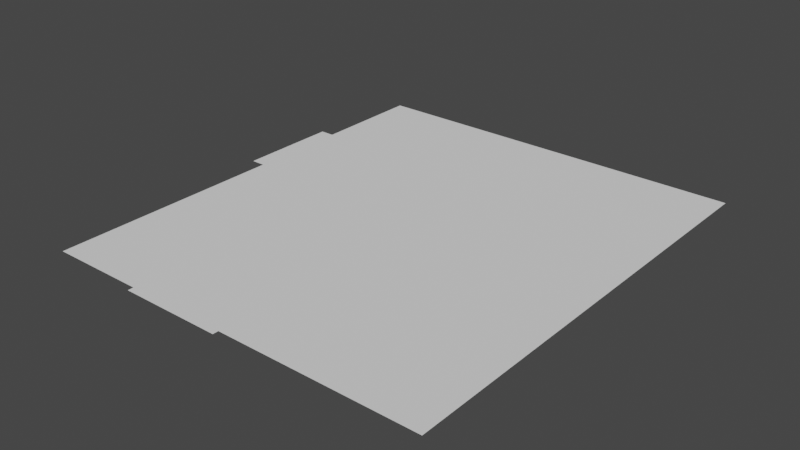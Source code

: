 # Source: Kitchen_Ground_1.blend  (saved by Blender 2.82.7; exported with 4.5.12 LTS)
import bpy
from mathutils import Matrix  # noqa: F401  (used for matrix-valued properties, if any)

bpy.ops.wm.read_factory_settings(use_empty=True)
scene = bpy.context.scene
scene.name = 'Scene'

# ---- world
world_world = bpy.data.worlds.new('World'); scene.world = world_world
world_world.use_nodes = True; world_world.node_tree.nodes.clear()
_N = world_world.node_tree.nodes; _L = world_world.node_tree.links
n0 = _N.new('ShaderNodeOutputWorld'); n0.name = 'World Output'; n0.location = (300, 300)
n1 = _N.new('ShaderNodeBackground'); n1.name = 'Background'; n1.location = (10, 300)
n1.inputs[0].default_value = (0.05088, 0.05088, 0.05088, 1.0)
_L.new(n1.outputs[0], n0.inputs[0])
n0.is_active_output = True
world_world.color = (0.05088, 0.05088, 0.05088)
world_world.use_sun_shadow = False
world_world.sun_shadow_jitter_overblur = 0.0

# ---- meshes
me_plane_013 = bpy.data.meshes.new('Plane.013')
me_plane_013.from_pydata([(0.0, -2.0, 0.0), (-0.9, -2.05, 0.0), (0.0, -2.05, 0.0), (1.75, 0.1, 0.0), (-1.75, 2.0, 0.0), (1.75, 2.0, 0.0), (-1.75, 1.0, 0.0), (1.75, 1.0, 0.0), (-1.75, -2.0, 0.0), (1.75, -2.0, 0.0), (-0.9, 0.1, 0.0), (-0.9, 2.0, 0.0), (-0.9, 1.0, 0.0), (-0.9, -2.0, 0.0), (0.0, 0.1, 0.0), (0.0, 2.0, 0.0), (0.0, 1.0, 0.0), (-1.75, -1.1, 0.0), (1.75, -1.1, 0.0), (-0.9, -1.1, 0.0), (0.0, -1.1, 0.0), (-1.75, 0.1, 0.0), (-1.875, 1.0, 0.0), (-1.875, 0.1, 0.0), (-0.45, -2.05, 0.0), (0.875, 0.1, 0.0), (1.75, 1.5, 0.0), (-1.325, 2.0, 0.0), (-1.75, 1.5, 0.0), (1.75, 0.55, 0.0), (-1.325, 1.0, 0.0), (1.75, -0.5, 0.0), (-1.75, -1.55, 0.0), (-0.45, 2.0, 0.0), (-0.45, 1.0, 0.0), (-1.325, -2.0, 0.0), (-0.9, -1.55, 0.0), (-0.9, 0.55, 0.0), (-0.9, 1.5, 0.0), (-0.45, 0.1, 0.0), (0.875, 2.0, 0.0), (0.875, 1.0, 0.0), (0.0, 0.55, 0.0), (0.0, 1.5, 0.0), (0.0, -0.5, 0.0), (-0.9, -0.5, 0.0), (1.75, -1.55, 0.0), (0.875, -1.1, 0.0), (-0.45, -1.1, 0.0), (-1.325, -1.1, 0.0), (-1.875, 0.55, 0.0), (-0.45, -2.0, 0.0), (-1.75, 0.55, 0.0), (0.875, -2.0, 0.0), (-1.325, 0.1, 0.0), (0.0, -1.55, 0.0), (-1.75, -0.5, 0.0), (-1.325, -0.5, 0.0), (-0.45, -0.5, 0.0), (0.875, -0.5, 0.0), (-0.45, 1.5, 0.0), (-0.45, 0.55, 0.0), (0.875, -1.55, 0.0), (-1.325, 1.5, 0.0), (-1.325, 0.55, 0.0), (-0.45, -1.55, 0.0), (-1.325, -1.55, 0.0), (0.875, 0.55, 0.0), (0.875, 1.5, 0.0), (0.4375, 2.0, 0.0), (0.4375, 1.0, 0.0), (0.4375, 0.1, 0.0), (0.4375, -1.1, 0.0), (0.4375, -2.0, 0.0), (0.4375, -0.5, 0.0), (0.4375, -1.55, 0.0), (0.4375, 0.55, 0.0), (0.4375, 1.5, 0.0), (1.312, 0.1, 0.0), (1.312, -1.1, 0.0), (1.312, -2.0, 0.0), (1.312, 2.0, 0.0), (1.312, 1.0, 0.0), (1.312, -0.5, 0.0), (1.312, -1.55, 0.0), (1.312, 0.55, 0.0), (1.312, 1.5, 0.0), (-0.3, -2.05, 0.0), (-0.15, -2.05, 0.0), (1.458, 0.1, 0.0), (1.604, 0.1, 0.0), (1.75, 1.667, 0.0), (1.75, 1.833, 0.0), (-1.467, 2.0, 0.0), (-1.608, 2.0, 0.0), (-1.75, 1.333, 0.0), (-1.75, 1.167, 0.0), (1.75, 0.7, 0.0), (1.75, 0.85, 0.0), (-1.467, 1.0, 0.0), (-1.608, 1.0, 0.0), (1.75, -0.3, 0.0), (1.75, -0.09999, 0.0), (-1.75, -1.7, 0.0), (-1.75, -1.85, 0.0), (-0.6, 2.0, 0.0), (-0.75, 2.0, 0.0), (-0.6, 1.0, 0.0), (-0.75, 1.0, 0.0), (-1.183, -2.0, 0.0), (-1.042, -2.0, 0.0), (-0.9, -1.7, 0.0), (-0.9, -1.85, 0.0), (-0.9, 0.7, 0.0), (-0.9, 0.85, 0.0), (-0.9, 1.667, 0.0), (-0.9, 1.833, 0.0), (-0.3, 0.1, 0.0), (-0.15, 0.1, 0.0), (0.2917, 2.0, 0.0), (0.1458, 2.0, 0.0), (0.2917, 1.0, 0.0), (0.1458, 1.0, 0.0), (0.0, 0.7, 0.0), (0.0, 0.85, 0.0), (0.0, 1.667, 0.0), (0.0, 1.833, 0.0), (0.0, -0.7, 0.0), (0.0, -0.9, 0.0), (-0.9, -0.7, 0.0), (-0.9, -0.9, 0.0), (1.75, -1.4, 0.0), (1.75, -1.25, 0.0), (1.458, -1.1, 0.0), (1.604, -1.1, 0.0), (-0.3, -1.1, 0.0), (-0.15, -1.1, 0.0), (-1.183, -1.1, 0.0), (-1.042, -1.1, 0.0), (-1.875, 0.4, 0.0), (-1.875, 0.25, 0.0), (-0.3, -2.0, 0.0), (-0.15, -2.0, 0.0), (-1.75, 0.4, 0.0), (-1.75, 0.25, 0.0), (1.458, -2.0, 0.0), (1.604, -2.0, 0.0), (-1.183, 0.1, 0.0), (-1.042, 0.1, 0.0), (0.0, -1.7, 0.0), (0.0, -1.85, 0.0), (-1.75, -0.7, 0.0), (-1.75, -0.9, 0.0), (-0.75, -2.05, 0.0), (-0.6, -2.05, 0.0), (0.5833, 0.1, 0.0), (0.7292, 0.1, 0.0), (1.75, 1.167, 0.0), (1.75, 1.333, 0.0), (-1.042, 2.0, 0.0), (-1.183, 2.0, 0.0), (-1.75, 1.833, 0.0), (-1.75, 1.667, 0.0), (1.75, 0.25, 0.0), (1.75, 0.4, 0.0), (-1.042, 1.0, 0.0), (-1.183, 1.0, 0.0), (1.75, -0.9, 0.0), (1.75, -0.7, 0.0), (-1.75, -1.25, 0.0), (-1.75, -1.4, 0.0), (-0.15, 2.0, 0.0), (-0.3, 2.0, 0.0), (-0.15, 1.0, 0.0), (-0.3, 1.0, 0.0), (-1.608, -2.0, 0.0), (-1.467, -2.0, 0.0), (-0.9, -1.25, 0.0), (-0.9, -1.4, 0.0), (-0.9, 0.25, 0.0), (-0.9, 0.4, 0.0), (-0.9, 1.167, 0.0), (-0.9, 1.333, 0.0), (-0.75, 0.1, 0.0), (-0.6, 0.1, 0.0), (1.167, 2.0, 0.0), (1.021, 2.0, 0.0), (1.167, 1.0, 0.0), (1.021, 1.0, 0.0), (0.0, 0.25, 0.0), (0.0, 0.4, 0.0), (0.0, 1.167, 0.0), (0.0, 1.333, 0.0), (0.0, -0.09999, 0.0), (0.0, -0.3, 0.0), (-0.9, -0.09999, 0.0), (-0.9, -0.3, 0.0), (1.75, -1.85, 0.0), (1.75, -1.7, 0.0), (0.5833, -1.1, 0.0), (0.7292, -1.1, 0.0), (-0.75, -1.1, 0.0), (-0.6, -1.1, 0.0), (-1.608, -1.1, 0.0), (-1.467, -1.1, 0.0), (-1.875, 0.85, 0.0), (-1.875, 0.7, 0.0), (-0.75, -2.0, 0.0), (-0.6, -2.0, 0.0), (-1.75, 0.85, 0.0), (-1.75, 0.7, 0.0), (0.5833, -2.0, 0.0), (0.7292, -2.0, 0.0), (-1.608, 0.1, 0.0), (-1.467, 0.1, 0.0), (0.0, -1.25, 0.0), (0.0, -1.4, 0.0), (-1.75, -0.09999, 0.0), (-1.75, -0.3, 0.0), (-1.325, -0.7, 0.0), (-1.325, -0.9, 0.0), (-1.325, -0.09999, 0.0), (-1.325, -0.3, 0.0), (-1.183, -0.5, 0.0), (-1.042, -0.5, 0.0), (-1.608, -0.5, 0.0), (-1.467, -0.5, 0.0), (-0.45, -0.7, 0.0), (-0.45, -0.9, 0.0), (-0.45, -0.09999, 0.0), (-0.45, -0.3, 0.0), (-0.3, -0.5, 0.0), (-0.15, -0.5, 0.0), (-0.75, -0.5, 0.0), (-0.6, -0.5, 0.0), (0.875, -0.7, 0.0), (0.875, -0.9, 0.0), (0.875, -0.09999, 0.0), (0.875, -0.3, 0.0), (1.458, -0.5, 0.0), (1.604, -0.5, 0.0), (0.5833, -0.5, 0.0), (0.7292, -0.5, 0.0), (-0.45, 1.667, 0.0), (-0.45, 1.833, 0.0), (-0.45, 1.167, 0.0), (-0.45, 1.333, 0.0), (-0.6, 1.5, 0.0), (-0.75, 1.5, 0.0), (-0.15, 1.5, 0.0), (-0.3, 1.5, 0.0), (-0.45, 0.7, 0.0), (-0.45, 0.85, 0.0), (-0.45, 0.25, 0.0), (-0.45, 0.4, 0.0), (-0.6, 0.55, 0.0), (-0.75, 0.55, 0.0), (-0.15, 0.55, 0.0), (-0.3, 0.55, 0.0), (0.875, -1.7, 0.0), (0.875, -1.85, 0.0), (0.875, -1.25, 0.0), (0.875, -1.4, 0.0), (1.458, -1.55, 0.0), (1.604, -1.55, 0.0), (0.5833, -1.55, 0.0), (0.7292, -1.55, 0.0), (-1.325, 1.667, 0.0), (-1.325, 1.833, 0.0), (-1.325, 1.167, 0.0), (-1.325, 1.333, 0.0), (-1.467, 1.5, 0.0), (-1.608, 1.5, 0.0), (-1.042, 1.5, 0.0), (-1.183, 1.5, 0.0), (-1.325, 0.7, 0.0), (-1.325, 0.85, 0.0), (-1.325, 0.25, 0.0), (-1.325, 0.4, 0.0), (-1.467, 0.55, 0.0), (-1.608, 0.55, 0.0), (-1.042, 0.55, 0.0), (-1.183, 0.55, 0.0), (-0.45, -1.7, 0.0), (-0.45, -1.85, 0.0), (-0.45, -1.25, 0.0), (-0.45, -1.4, 0.0), (-0.3, -1.55, 0.0), (-0.15, -1.55, 0.0), (-0.75, -1.55, 0.0), (-0.6, -1.55, 0.0), (-1.325, -1.7, 0.0), (-1.325, -1.85, 0.0), (-1.325, -1.25, 0.0), (-1.325, -1.4, 0.0), (-1.183, -1.55, 0.0), (-1.042, -1.55, 0.0), (-1.608, -1.55, 0.0), (-1.467, -1.55, 0.0), (0.875, 0.7, 0.0), (0.875, 0.85, 0.0), (0.875, 0.25, 0.0), (0.875, 0.4, 0.0), (0.2917, 0.55, 0.0), (0.1458, 0.55, 0.0), (1.167, 0.55, 0.0), (1.021, 0.55, 0.0), (0.875, 1.667, 0.0), (0.875, 1.833, 0.0), (0.875, 1.167, 0.0), (0.875, 1.333, 0.0), (0.2917, 1.5, 0.0), (0.1458, 1.5, 0.0), (1.167, 1.5, 0.0), (1.021, 1.5, 0.0), (0.7292, 2.0, 0.0), (0.5833, 2.0, 0.0), (0.7292, 1.0, 0.0), (0.5833, 1.0, 0.0), (0.1458, 0.1, 0.0), (0.2917, 0.1, 0.0), (0.1458, -1.1, 0.0), (0.2917, -1.1, 0.0), (0.1458, -2.0, 0.0), (0.2917, -2.0, 0.0), (0.1458, -0.5, 0.0), (0.2917, -0.5, 0.0), (0.1458, -1.55, 0.0), (0.2917, -1.55, 0.0), (0.7292, 0.55, 0.0), (0.5833, 0.55, 0.0), (0.7292, 1.5, 0.0), (0.5833, 1.5, 0.0), (0.4375, 1.167, 0.0), (0.4375, 1.333, 0.0), (0.4375, 1.667, 0.0), (0.4375, 1.833, 0.0), (0.4375, 0.25, 0.0), (0.4375, 0.4, 0.0), (0.4375, 0.7, 0.0), (0.4375, 0.85, 0.0), (0.4375, -1.25, 0.0), (0.4375, -1.4, 0.0), (0.4375, -0.09999, 0.0), (0.4375, -0.3, 0.0), (0.4375, -0.7, 0.0), (0.4375, -0.9, 0.0), (0.4375, -1.7, 0.0), (0.4375, -1.85, 0.0), (1.021, 0.1, 0.0), (1.167, 0.1, 0.0), (1.021, -1.1, 0.0), (1.167, -1.1, 0.0), (1.021, -2.0, 0.0), (1.167, -2.0, 0.0), (1.604, 2.0, 0.0), (1.458, 2.0, 0.0), (1.604, 1.0, 0.0), (1.458, 1.0, 0.0), (1.021, -0.5, 0.0), (1.167, -0.5, 0.0), (1.021, -1.55, 0.0), (1.167, -1.55, 0.0), (1.604, 0.55, 0.0), (1.458, 0.55, 0.0), (1.604, 1.5, 0.0), (1.458, 1.5, 0.0), (1.312, 1.167, 0.0), (1.312, 1.333, 0.0), (1.312, 0.25, 0.0), (1.312, 0.4, 0.0), (1.312, -1.25, 0.0), (1.312, -1.4, 0.0), (1.312, -1.7, 0.0), (1.312, -1.85, 0.0), (1.312, -0.09999, 0.0), (1.312, -0.3, 0.0), (1.312, -0.7, 0.0), (1.312, -0.9, 0.0), (1.312, 0.7, 0.0), (1.312, 0.85, 0.0), (1.312, 1.667, 0.0), (1.312, 1.833, 0.0), (1.021, 1.667, 0.0), (1.021, 1.833, 0.0), (1.167, 1.667, 0.0), (1.167, 1.833, 0.0), (1.021, 0.7, 0.0), (1.021, 0.85, 0.0), (1.167, 0.7, 0.0), (1.167, 0.85, 0.0), (1.604, -0.7, 0.0), (1.604, -0.9, 0.0), (1.458, -0.7, 0.0), (1.458, -0.9, 0.0), (1.604, -0.09999, 0.0), (1.604, -0.3, 0.0), (1.458, -0.09999, 0.0), (1.458, -0.3, 0.0), (1.604, -1.7, 0.0), (1.604, -1.85, 0.0), (1.458, -1.7, 0.0), (1.458, -1.85, 0.0), (1.604, -1.25, 0.0), (1.604, -1.4, 0.0), (1.458, -1.25, 0.0), (1.458, -1.4, 0.0), (1.021, 0.25, 0.0), (1.021, 0.4, 0.0), (1.167, 0.25, 0.0), (1.167, 0.4, 0.0), (1.021, 1.167, 0.0), (1.021, 1.333, 0.0), (1.167, 1.167, 0.0), (1.167, 1.333, 0.0), (0.7292, -1.7, 0.0), (0.7292, -1.85, 0.0), (0.5833, -1.7, 0.0), (0.5833, -1.85, 0.0), (0.7292, -0.7, 0.0), (0.7292, -0.9, 0.0), (0.5833, -0.7, 0.0), (0.5833, -0.9, 0.0), (0.7292, -0.09999, 0.0), (0.7292, -0.3, 0.0), (0.5833, -0.09999, 0.0), (0.5833, -0.3, 0.0), (0.7292, -1.25, 0.0), (0.7292, -1.4, 0.0), (0.5833, -1.25, 0.0), (0.5833, -1.4, 0.0), (0.1458, 0.7, 0.0), (0.1458, 0.85, 0.0), (0.2917, 0.7, 0.0), (0.2917, 0.85, 0.0), (0.1458, 0.25, 0.0), (0.1458, 0.4, 0.0), (0.2917, 0.25, 0.0), (0.2917, 0.4, 0.0), (0.1458, 1.667, 0.0), (0.1458, 1.833, 0.0), (0.2917, 1.667, 0.0), (0.2917, 1.833, 0.0), (0.1458, 1.167, 0.0), (0.1458, 1.333, 0.0), (0.2917, 1.167, 0.0), (0.2917, 1.333, 0.0), (1.458, 1.167, 0.0), (1.458, 1.333, 0.0), (1.604, 1.167, 0.0), (1.604, 1.333, 0.0), (0.5833, 1.167, 0.0), (0.5833, 1.333, 0.0), (0.7292, 1.167, 0.0), (0.7292, 1.333, 0.0), (0.5833, 1.667, 0.0), (0.5833, 1.833, 0.0), (0.7292, 1.667, 0.0), (0.7292, 1.833, 0.0), (1.458, 0.25, 0.0), (1.458, 0.4, 0.0), (1.604, 0.25, 0.0), (1.604, 0.4, 0.0), (0.5833, 0.25, 0.0), (0.5833, 0.4, 0.0), (0.7292, 0.25, 0.0), (0.7292, 0.4, 0.0), (0.5833, 0.7, 0.0), (0.5833, 0.85, 0.0), (0.7292, 0.7, 0.0), (0.7292, 0.85, 0.0), (-1.467, -1.25, 0.0), (-1.467, -1.4, 0.0), (-1.608, -1.25, 0.0), (-1.608, -1.4, 0.0), (-1.042, -1.25, 0.0), (-1.042, -1.4, 0.0), (-1.183, -1.25, 0.0), (-1.183, -1.4, 0.0), (-1.042, -1.7, 0.0), (-1.042, -1.85, 0.0), (-1.183, -1.7, 0.0), (-1.183, -1.85, 0.0), (-0.6, -1.25, 0.0), (-0.6, -1.4, 0.0), (-0.75, -1.25, 0.0), (-0.75, -1.4, 0.0), (-0.15, -1.25, 0.0), (-0.15, -1.4, 0.0), (-0.3, -1.25, 0.0), (-0.3, -1.4, 0.0), (-0.15, -1.7, 0.0), (-0.15, -1.85, 0.0), (-0.3, -1.7, 0.0), (-0.3, -1.85, 0.0), (-1.183, 0.25, 0.0), (-1.183, 0.4, 0.0), (-1.042, 0.25, 0.0), (-1.042, 0.4, 0.0), (-1.608, 0.25, 0.0), (-1.608, 0.4, 0.0), (-1.467, 0.25, 0.0), (-1.467, 0.4, 0.0), (-1.608, 0.7, 0.0), (-1.608, 0.85, 0.0), (-1.467, 0.7, 0.0), (-1.467, 0.85, 0.0), (-1.183, 1.167, 0.0), (-1.183, 1.333, 0.0), (-1.042, 1.167, 0.0), (-1.042, 1.333, 0.0), (-1.608, 1.167, 0.0), (-1.608, 1.333, 0.0), (-1.467, 1.167, 0.0), (-1.467, 1.333, 0.0), (-1.608, 1.667, 0.0), (-1.608, 1.833, 0.0), (-1.467, 1.667, 0.0), (-1.467, 1.833, 0.0), (0.2917, -1.25, 0.0), (0.2917, -1.4, 0.0), (0.1458, -1.25, 0.0), (0.1458, -1.4, 0.0), (1.167, -1.25, 0.0), (1.167, -1.4, 0.0), (1.021, -1.25, 0.0), (1.021, -1.4, 0.0), (1.167, -1.7, 0.0), (1.167, -1.85, 0.0), (1.021, -1.7, 0.0), (1.021, -1.85, 0.0), (-0.3, 0.25, 0.0), (-0.3, 0.4, 0.0), (-0.15, 0.25, 0.0), (-0.15, 0.4, 0.0), (-0.75, 0.25, 0.0), (-0.75, 0.4, 0.0), (-0.6, 0.25, 0.0), (-0.6, 0.4, 0.0), (-0.75, 0.7, 0.0), (-0.75, 0.85, 0.0), (-0.6, 0.7, 0.0), (-0.6, 0.85, 0.0), (-0.3, 1.167, 0.0), (-0.3, 1.333, 0.0), (-0.15, 1.167, 0.0), (-0.15, 1.333, 0.0), (-0.75, 1.167, 0.0), (-0.75, 1.333, 0.0), (-0.6, 1.167, 0.0), (-0.6, 1.333, 0.0), (-0.75, 1.667, 0.0), (-0.75, 1.833, 0.0), (-0.6, 1.667, 0.0), (-0.6, 1.833, 0.0), (0.2917, -0.09999, 0.0), (0.2917, -0.3, 0.0), (0.1458, -0.09999, 0.0), (0.1458, -0.3, 0.0), (1.167, -0.09999, 0.0), (1.167, -0.3, 0.0), (1.021, -0.09999, 0.0), (1.021, -0.3, 0.0), (1.167, -0.7, 0.0), (1.167, -0.9, 0.0), (1.021, -0.7, 0.0), (1.021, -0.9, 0.0), (-0.6, -0.09999, 0.0), (-0.6, -0.3, 0.0), (-0.75, -0.09999, 0.0), (-0.75, -0.3, 0.0), (-0.15, -0.09999, 0.0), (-0.15, -0.3, 0.0), (-0.3, -0.09999, 0.0), (-0.3, -0.3, 0.0), (-0.15, -0.7, 0.0), (-0.15, -0.9, 0.0), (-0.3, -0.7, 0.0), (-0.3, -0.9, 0.0), (-1.467, -0.09999, 0.0), (-1.467, -0.3, 0.0), (-1.608, -0.09999, 0.0), (-1.608, -0.3, 0.0), (-1.042, -0.09999, 0.0), (-1.042, -0.3, 0.0), (-1.183, -0.09999, 0.0), (-1.183, -0.3, 0.0), (-1.042, -0.7, 0.0), (-1.042, -0.9, 0.0), (-1.183, -0.7, 0.0), (-1.183, -0.9, 0.0), (-1.467, -0.7, 0.0), (-1.467, -0.9, 0.0), (-1.608, -0.7, 0.0), (-1.608, -0.9, 0.0), (-0.6, -0.7, 0.0), (-0.6, -0.9, 0.0), (-0.75, -0.7, 0.0), (-0.75, -0.9, 0.0), (0.2917, -0.7, 0.0), (0.2917, -0.9, 0.0), (0.1458, -0.7, 0.0), (0.1458, -0.9, 0.0), (-0.3, 1.667, 0.0), (-0.3, 1.833, 0.0), (-0.15, 1.667, 0.0), (-0.15, 1.833, 0.0), (-0.3, 0.7, 0.0), (-0.3, 0.85, 0.0), (-0.15, 0.7, 0.0), (-0.15, 0.85, 0.0), (0.2917, -1.7, 0.0), (0.2917, -1.85, 0.0), (0.1458, -1.7, 0.0), (0.1458, -1.85, 0.0), (-1.183, 1.667, 0.0), (-1.183, 1.833, 0.0), (-1.042, 1.667, 0.0), (-1.042, 1.833, 0.0), (-1.183, 0.7, 0.0), (-1.183, 0.85, 0.0), (-1.042, 0.7, 0.0), (-1.042, 0.85, 0.0), (-0.6, -1.7, 0.0), (-0.6, -1.85, 0.0), (-0.75, -1.7, 0.0), (-0.75, -1.85, 0.0), (-1.467, -1.7, 0.0), (-1.467, -1.85, 0.0), (-1.608, -1.7, 0.0), (-1.608, -1.85, 0.0), (1.458, 0.7, 0.0), (1.458, 0.85, 0.0), (1.604, 0.7, 0.0), (1.604, 0.85, 0.0), (1.458, 1.667, 0.0), (1.458, 1.833, 0.0), (1.604, 1.667, 0.0), (1.604, 1.833, 0.0)], [], [(638, 92, 5, 355), (634, 98, 7, 357), (630, 104, 8, 175), (626, 112, 13, 207), (622, 114, 12, 165), (618, 116, 11, 159), (614, 150, 0, 323), (610, 124, 16, 173), (606, 126, 15, 171), (602, 128, 20, 321), (598, 130, 19, 201), (594, 152, 17, 203), (590, 220, 49, 137), (586, 222, 57, 223), (582, 218, 56, 225), (578, 228, 48, 135), (574, 230, 58, 231), (570, 196, 45, 233), (566, 236, 47, 351), (562, 238, 59, 359), (558, 194, 44, 325), (554, 244, 33, 105), (550, 246, 60, 247), (546, 192, 43, 249), (542, 252, 34, 107), (538, 254, 61, 255), (534, 190, 42, 257), (530, 260, 53, 353), (526, 262, 62, 361), (522, 216, 55, 327), (518, 268, 27, 93), (514, 270, 63, 271), (510, 182, 38, 273), (506, 276, 30, 99), (502, 278, 64, 279), (498, 180, 37, 281), (494, 284, 51, 141), (490, 286, 65, 287), (486, 178, 36, 289), (482, 292, 35, 109), (478, 294, 66, 295), (474, 170, 32, 297), (470, 300, 41, 317), (466, 302, 67, 329), (462, 164, 29, 363), (458, 308, 40, 315), (454, 310, 68, 331), (450, 158, 26, 365), (0, 142, 88, 2), (446, 334, 77, 311), (442, 336, 69, 119), (438, 338, 76, 303), (434, 340, 70, 121), (430, 342, 75, 265), (426, 344, 74, 241), (422, 346, 72, 199), (418, 348, 73, 211), (414, 368, 86, 313), (410, 370, 85, 305), (406, 372, 84, 263), (402, 374, 80, 145), (398, 376, 83, 239), (394, 378, 79, 133), (390, 380, 82, 187), (386, 382, 81, 185), (21, 144, 140, 23), (144, 143, 139, 140), (143, 52, 50, 139), (308, 384, 186, 40), (384, 386, 185, 186), (68, 314, 383, 307), (307, 383, 384, 308), (314, 313, 385, 383), (383, 385, 386, 384), (313, 86, 381, 385), (385, 381, 382, 386), (300, 388, 188, 41), (388, 390, 187, 188), (67, 306, 387, 299), (299, 387, 388, 300), (306, 305, 389, 387), (387, 389, 390, 388), (305, 85, 379, 389), (389, 379, 380, 390), (167, 392, 134, 18), (392, 394, 133, 134), (31, 240, 391, 168), (168, 391, 392, 167), (240, 239, 393, 391), (391, 393, 394, 392), (239, 83, 377, 393), (393, 377, 378, 394), (101, 396, 240, 31), (396, 398, 239, 240), (3, 90, 395, 102), (102, 395, 396, 101), (90, 89, 397, 395), (395, 397, 398, 396), (89, 78, 375, 397), (397, 375, 376, 398), (197, 400, 146, 9), (400, 402, 145, 146), (46, 264, 399, 198), (198, 399, 400, 197), (264, 263, 401, 399), (399, 401, 402, 400), (263, 84, 373, 401), (401, 373, 374, 402), (131, 404, 264, 46), (404, 406, 263, 264), (18, 134, 403, 132), (132, 403, 404, 131), (134, 133, 405, 403), (403, 405, 406, 404), (133, 79, 371, 405), (405, 371, 372, 406), (302, 408, 306, 67), (408, 410, 305, 306), (25, 349, 407, 301), (301, 407, 408, 302), (349, 350, 409, 407), (407, 409, 410, 408), (350, 78, 369, 409), (409, 369, 370, 410), (310, 412, 314, 68), (412, 414, 313, 314), (41, 188, 411, 309), (309, 411, 412, 310), (188, 187, 413, 411), (411, 413, 414, 412), (187, 82, 367, 413), (413, 367, 368, 414), (260, 416, 212, 53), (416, 418, 211, 212), (62, 266, 415, 259), (259, 415, 416, 260), (266, 265, 417, 415), (415, 417, 418, 416), (265, 75, 347, 417), (417, 347, 348, 418), (236, 420, 200, 47), (420, 422, 199, 200), (59, 242, 419, 235), (235, 419, 420, 236), (242, 241, 421, 419), (419, 421, 422, 420), (241, 74, 345, 421), (421, 345, 346, 422), (238, 424, 242, 59), (424, 426, 241, 242), (25, 156, 423, 237), (237, 423, 424, 238), (156, 155, 425, 423), (423, 425, 426, 424), (155, 71, 343, 425), (425, 343, 344, 426), (262, 428, 266, 62), (428, 430, 265, 266), (47, 200, 427, 261), (261, 427, 428, 262), (200, 199, 429, 427), (427, 429, 430, 428), (199, 72, 341, 429), (429, 341, 342, 430), (124, 432, 122, 16), (432, 434, 121, 122), (42, 304, 431, 123), (123, 431, 432, 124), (304, 303, 433, 431), (431, 433, 434, 432), (303, 76, 339, 433), (433, 339, 340, 434), (190, 436, 304, 42), (436, 438, 303, 304), (14, 319, 435, 189), (189, 435, 436, 190), (319, 320, 437, 435), (435, 437, 438, 436), (320, 71, 337, 437), (437, 337, 338, 438), (126, 440, 120, 15), (440, 442, 119, 120), (43, 312, 439, 125), (125, 439, 440, 126), (312, 311, 441, 439), (439, 441, 442, 440), (311, 77, 335, 441), (441, 335, 336, 442), (192, 444, 312, 43), (444, 446, 311, 312), (16, 122, 443, 191), (191, 443, 444, 192), (122, 121, 445, 443), (443, 445, 446, 444), (121, 70, 333, 445), (445, 333, 334, 446), (208, 207, 153, 154), (207, 13, 1, 153), (368, 448, 366, 86), (448, 450, 365, 366), (82, 358, 447, 367), (367, 447, 448, 368), (358, 357, 449, 447), (447, 449, 450, 448), (357, 7, 157, 449), (449, 157, 158, 450), (334, 452, 332, 77), (452, 454, 331, 332), (70, 318, 451, 333), (333, 451, 452, 334), (318, 317, 453, 451), (451, 453, 454, 452), (317, 41, 309, 453), (453, 309, 310, 454), (336, 456, 316, 69), (456, 458, 315, 316), (77, 332, 455, 335), (335, 455, 456, 336), (332, 331, 457, 455), (455, 457, 458, 456), (331, 68, 307, 457), (457, 307, 308, 458), (370, 460, 364, 85), (460, 462, 363, 364), (78, 89, 459, 369), (369, 459, 460, 370), (89, 90, 461, 459), (459, 461, 462, 460), (90, 3, 163, 461), (461, 163, 164, 462), (338, 464, 330, 76), (464, 466, 329, 330), (71, 155, 463, 337), (337, 463, 464, 338), (155, 156, 465, 463), (463, 465, 466, 464), (156, 25, 301, 465), (465, 301, 302, 466), (340, 468, 318, 70), (468, 470, 317, 318), (76, 330, 467, 339), (339, 467, 468, 340), (330, 329, 469, 467), (467, 469, 470, 468), (329, 67, 299, 469), (469, 299, 300, 470), (294, 472, 298, 66), (472, 474, 297, 298), (49, 204, 471, 293), (293, 471, 472, 294), (204, 203, 473, 471), (471, 473, 474, 472), (203, 17, 169, 473), (473, 169, 170, 474), (178, 476, 296, 36), (476, 478, 295, 296), (19, 138, 475, 177), (177, 475, 476, 178), (138, 137, 477, 475), (475, 477, 478, 476), (137, 49, 293, 477), (477, 293, 294, 478), (112, 480, 110, 13), (480, 482, 109, 110), (36, 296, 479, 111), (111, 479, 480, 112), (296, 295, 481, 479), (479, 481, 482, 480), (295, 66, 291, 481), (481, 291, 292, 482), (286, 484, 290, 65), (484, 486, 289, 290), (48, 202, 483, 285), (285, 483, 484, 286), (202, 201, 485, 483), (483, 485, 486, 484), (201, 19, 177, 485), (485, 177, 178, 486), (216, 488, 288, 55), (488, 490, 287, 288), (20, 136, 487, 215), (215, 487, 488, 216), (136, 135, 489, 487), (487, 489, 490, 488), (135, 48, 285, 489), (489, 285, 286, 490), (150, 492, 142, 0), (492, 494, 141, 142), (55, 288, 491, 149), (149, 491, 492, 150), (288, 287, 493, 491), (491, 493, 494, 492), (287, 65, 283, 493), (493, 283, 284, 494), (278, 496, 282, 64), (496, 498, 281, 282), (54, 147, 495, 277), (277, 495, 496, 278), (147, 148, 497, 495), (495, 497, 498, 496), (148, 10, 179, 497), (497, 179, 180, 498), (143, 500, 280, 52), (500, 502, 279, 280), (21, 213, 499, 144), (144, 499, 500, 143), (213, 214, 501, 499), (499, 501, 502, 500), (214, 54, 277, 501), (501, 277, 278, 502), (209, 504, 100, 6), (504, 506, 99, 100), (52, 280, 503, 210), (210, 503, 504, 209), (280, 279, 505, 503), (503, 505, 506, 504), (279, 64, 275, 505), (505, 275, 276, 506), (270, 508, 274, 63), (508, 510, 273, 274), (30, 166, 507, 269), (269, 507, 508, 270), (166, 165, 509, 507), (507, 509, 510, 508), (165, 12, 181, 509), (509, 181, 182, 510), (95, 512, 272, 28), (512, 514, 271, 272), (6, 100, 511, 96), (96, 511, 512, 95), (100, 99, 513, 511), (511, 513, 514, 512), (99, 30, 269, 513), (513, 269, 270, 514), (161, 516, 94, 4), (516, 518, 93, 94), (28, 272, 515, 162), (162, 515, 516, 161), (272, 271, 517, 515), (515, 517, 518, 516), (271, 63, 267, 517), (517, 267, 268, 518), (342, 520, 328, 75), (520, 522, 327, 328), (72, 322, 519, 341), (341, 519, 520, 342), (322, 321, 521, 519), (519, 521, 522, 520), (321, 20, 215, 521), (521, 215, 216, 522), (372, 524, 362, 84), (524, 526, 361, 362), (79, 352, 523, 371), (371, 523, 524, 372), (352, 351, 525, 523), (523, 525, 526, 524), (351, 47, 261, 525), (525, 261, 262, 526), (374, 528, 354, 80), (528, 530, 353, 354), (84, 362, 527, 373), (373, 527, 528, 374), (362, 361, 529, 527), (527, 529, 530, 528), (361, 62, 259, 529), (529, 259, 260, 530), (254, 532, 258, 61), (532, 534, 257, 258), (39, 117, 531, 253), (253, 531, 532, 254), (117, 118, 533, 531), (531, 533, 534, 532), (118, 14, 189, 533), (533, 189, 190, 534), (180, 536, 256, 37), (536, 538, 255, 256), (10, 183, 535, 179), (179, 535, 536, 180), (183, 184, 537, 535), (535, 537, 538, 536), (184, 39, 253, 537), (537, 253, 254, 538), (114, 540, 108, 12), (540, 542, 107, 108), (37, 256, 539, 113), (113, 539, 540, 114), (256, 255, 541, 539), (539, 541, 542, 540), (255, 61, 251, 541), (541, 251, 252, 542), (246, 544, 250, 60), (544, 546, 249, 250), (34, 174, 543, 245), (245, 543, 544, 246), (174, 173, 545, 543), (543, 545, 546, 544), (173, 16, 191, 545), (545, 191, 192, 546), (182, 548, 248, 38), (548, 550, 247, 248), (12, 108, 547, 181), (181, 547, 548, 182), (108, 107, 549, 547), (547, 549, 550, 548), (107, 34, 245, 549), (549, 245, 246, 550), (116, 552, 106, 11), (552, 554, 105, 106), (38, 248, 551, 115), (115, 551, 552, 116), (248, 247, 553, 551), (551, 553, 554, 552), (247, 60, 243, 553), (553, 243, 244, 554), (344, 556, 326, 74), (556, 558, 325, 326), (71, 320, 555, 343), (343, 555, 556, 344), (320, 319, 557, 555), (555, 557, 558, 556), (319, 14, 193, 557), (557, 193, 194, 558), (376, 560, 360, 83), (560, 562, 359, 360), (78, 350, 559, 375), (375, 559, 560, 376), (350, 349, 561, 559), (559, 561, 562, 560), (349, 25, 237, 561), (561, 237, 238, 562), (378, 564, 352, 79), (564, 566, 351, 352), (83, 360, 563, 377), (377, 563, 564, 378), (360, 359, 565, 563), (563, 565, 566, 564), (359, 59, 235, 565), (565, 235, 236, 566), (230, 568, 234, 58), (568, 570, 233, 234), (39, 184, 567, 229), (229, 567, 568, 230), (184, 183, 569, 567), (567, 569, 570, 568), (183, 10, 195, 569), (569, 195, 196, 570), (194, 572, 232, 44), (572, 574, 231, 232), (14, 118, 571, 193), (193, 571, 572, 194), (118, 117, 573, 571), (571, 573, 574, 572), (117, 39, 229, 573), (573, 229, 230, 574), (128, 576, 136, 20), (576, 578, 135, 136), (44, 232, 575, 127), (127, 575, 576, 128), (232, 231, 577, 575), (575, 577, 578, 576), (231, 58, 227, 577), (577, 227, 228, 578), (222, 580, 226, 57), (580, 582, 225, 226), (54, 214, 579, 221), (221, 579, 580, 222), (214, 213, 581, 579), (579, 581, 582, 580), (213, 21, 217, 581), (581, 217, 218, 582), (196, 584, 224, 45), (584, 586, 223, 224), (10, 148, 583, 195), (195, 583, 584, 196), (148, 147, 585, 583), (583, 585, 586, 584), (147, 54, 221, 585), (585, 221, 222, 586), (130, 588, 138, 19), (588, 590, 137, 138), (45, 224, 587, 129), (129, 587, 588, 130), (224, 223, 589, 587), (587, 589, 590, 588), (223, 57, 219, 589), (589, 219, 220, 590), (52, 210, 206, 50), (210, 209, 205, 206), (209, 6, 22, 205), (142, 141, 87, 88), (141, 51, 24, 87), (51, 208, 154, 24), (220, 592, 204, 49), (592, 594, 203, 204), (57, 226, 591, 219), (219, 591, 592, 220), (226, 225, 593, 591), (591, 593, 594, 592), (225, 56, 151, 593), (593, 151, 152, 594), (228, 596, 202, 48), (596, 598, 201, 202), (58, 234, 595, 227), (227, 595, 596, 228), (234, 233, 597, 595), (595, 597, 598, 596), (233, 45, 129, 597), (597, 129, 130, 598), (346, 600, 322, 72), (600, 602, 321, 322), (74, 326, 599, 345), (345, 599, 600, 346), (326, 325, 601, 599), (599, 601, 602, 600), (325, 44, 127, 601), (601, 127, 128, 602), (244, 604, 172, 33), (604, 606, 171, 172), (60, 250, 603, 243), (243, 603, 604, 244), (250, 249, 605, 603), (603, 605, 606, 604), (249, 43, 125, 605), (605, 125, 126, 606), (252, 608, 174, 34), (608, 610, 173, 174), (61, 258, 607, 251), (251, 607, 608, 252), (258, 257, 609, 607), (607, 609, 610, 608), (257, 42, 123, 609), (609, 123, 124, 610), (348, 612, 324, 73), (612, 614, 323, 324), (75, 328, 611, 347), (347, 611, 612, 348), (328, 327, 613, 611), (611, 613, 614, 612), (327, 55, 149, 613), (613, 149, 150, 614), (268, 616, 160, 27), (616, 618, 159, 160), (63, 274, 615, 267), (267, 615, 616, 268), (274, 273, 617, 615), (615, 617, 618, 616), (273, 38, 115, 617), (617, 115, 116, 618), (276, 620, 166, 30), (620, 622, 165, 166), (64, 282, 619, 275), (275, 619, 620, 276), (282, 281, 621, 619), (619, 621, 622, 620), (281, 37, 113, 621), (621, 113, 114, 622), (284, 624, 208, 51), (624, 626, 207, 208), (65, 290, 623, 283), (283, 623, 624, 284), (290, 289, 625, 623), (623, 625, 626, 624), (289, 36, 111, 625), (625, 111, 112, 626), (292, 628, 176, 35), (628, 630, 175, 176), (66, 298, 627, 291), (291, 627, 628, 292), (298, 297, 629, 627), (627, 629, 630, 628), (297, 32, 103, 629), (629, 103, 104, 630), (380, 632, 358, 82), (632, 634, 357, 358), (85, 364, 631, 379), (379, 631, 632, 380), (364, 363, 633, 631), (631, 633, 634, 632), (363, 29, 97, 633), (633, 97, 98, 634), (382, 636, 356, 81), (636, 638, 355, 356), (86, 366, 635, 381), (381, 635, 636, 382), (366, 365, 637, 635), (635, 637, 638, 636), (365, 26, 91, 637), (637, 91, 92, 638)])
_uv = me_plane_013.uv_layers.new(name='UVMap')
_uv.uv.foreach_set('vector', [0.04124, 0.859, 0.04124, 0.895, 9.483e-05, 0.895, 9.482e-05, 0.859, 0.284, 0.859, 0.284, 0.895, 0.247, 0.895, 0.247, 0.859, 0.9505, 0.06593, 0.9505, 0.03095, 0.9876, 0.03095, 0.9876, 0.06593, 0.9505, 0.2778, 0.9505, 0.2408, 0.9876, 0.2408, 0.9876, 0.2778, 0.284, 0.2058, 0.284, 0.2408, 0.247, 0.2408, 0.247, 0.2058, 0.04124, 0.2058, 0.04124, 0.2408, 9.471e-05, 0.2408, 9.469e-05, 0.2058, 0.9505, 0.499, 0.9505, 0.463, 0.9876, 0.463, 0.9876, 0.499, 0.284, 0.4259, 0.284, 0.463, 0.247, 0.463, 0.247, 0.4259, 0.04124, 0.4259, 0.04124, 0.463, 9.471e-05, 0.463, 9.471e-05, 0.4259, 0.716, 0.499, 0.716, 0.463, 0.7654, 0.463, 0.7654, 0.499, 0.716, 0.2778, 0.716, 0.2408, 0.7654, 0.2408, 0.7654, 0.2778, 0.716, 0.06593, 0.716, 0.03095, 0.7654, 0.03095, 0.7654, 0.06593, 0.716, 0.1708, 0.716, 0.1359, 0.7654, 0.1359, 0.7654, 0.1708, 0.5679, 0.1708, 0.5679, 0.1359, 0.6173, 0.1359, 0.6173, 0.1708, 0.5679, 0.06593, 0.5679, 0.03095, 0.6173, 0.03095, 0.6173, 0.06593, 0.716, 0.3889, 0.716, 0.3519, 0.7654, 0.3519, 0.7654, 0.3889, 0.5679, 0.3889, 0.5679, 0.3519, 0.6173, 0.3519, 0.6173, 0.3889, 0.5679, 0.2778, 0.5679, 0.2408, 0.6173, 0.2408, 0.6173, 0.2778, 0.716, 0.715, 0.716, 0.679, 0.7654, 0.679, 0.7654, 0.715, 0.5679, 0.715, 0.5679, 0.679, 0.6173, 0.679, 0.6173, 0.715, 0.5679, 0.499, 0.5679, 0.463, 0.6173, 0.463, 0.6173, 0.499, 0.04124, 0.3149, 0.04124, 0.3519, 9.471e-05, 0.3519, 9.471e-05, 0.3149, 0.1647, 0.3148, 0.1647, 0.3519, 0.1235, 0.3519, 0.1235, 0.3149, 0.1647, 0.4259, 0.1647, 0.463, 0.1235, 0.463, 0.1235, 0.4259, 0.284, 0.3148, 0.284, 0.3519, 0.247, 0.3519, 0.247, 0.3148, 0.3951, 0.3148, 0.3951, 0.3519, 0.3581, 0.3519, 0.3581, 0.3148, 0.3951, 0.4259, 0.3951, 0.463, 0.3581, 0.463, 0.3581, 0.4259, 0.9505, 0.715, 0.9505, 0.679, 0.9876, 0.679, 0.9876, 0.715, 0.8394, 0.715, 0.8394, 0.679, 0.8765, 0.679, 0.8765, 0.715, 0.8394, 0.499, 0.8394, 0.463, 0.8765, 0.463, 0.8765, 0.499, 0.04124, 0.1009, 0.04124, 0.1359, 9.465e-05, 0.1359, 9.463e-05, 0.1009, 0.1647, 0.1009, 0.1647, 0.1359, 0.1235, 0.1359, 0.1235, 0.1009, 0.1647, 0.2058, 0.1647, 0.2408, 0.1235, 0.2408, 0.1235, 0.2058, 0.284, 0.1009, 0.284, 0.1359, 0.247, 0.1359, 0.247, 0.1009, 0.3951, 0.1009, 0.3951, 0.1359, 0.3581, 0.1359, 0.3581, 0.1009, 0.3951, 0.2058, 0.3951, 0.2408, 0.3581, 0.2408, 0.3581, 0.2058, 0.9505, 0.3889, 0.9505, 0.3519, 0.9876, 0.3519, 0.9876, 0.3889, 0.8394, 0.3889, 0.8394, 0.3519, 0.8765, 0.3519, 0.8765, 0.3889, 0.8394, 0.2778, 0.8394, 0.2408, 0.8765, 0.2408, 0.8765, 0.2778, 0.9505, 0.1708, 0.9505, 0.1359, 0.9876, 0.1359, 0.9876, 0.1708, 0.8394, 0.1708, 0.8394, 0.1359, 0.8765, 0.1359, 0.8765, 0.1708, 0.8394, 0.06593, 0.8394, 0.03095, 0.8765, 0.03095, 0.8765, 0.06593, 0.284, 0.643, 0.284, 0.679, 0.247, 0.679, 0.247, 0.643, 0.3951, 0.643, 0.3951, 0.679, 0.3581, 0.679, 0.3581, 0.643, 0.3951, 0.859, 0.3951, 0.895, 0.3581, 0.895, 0.3581, 0.859, 0.04124, 0.643, 0.04124, 0.679, 9.477e-05, 0.679, 9.476e-05, 0.643, 0.1647, 0.643, 0.1647, 0.679, 0.1235, 0.679, 0.1235, 0.643, 0.1647, 0.859, 0.1647, 0.895, 0.1235, 0.895, 0.1235, 0.859, 0.9876, 0.463, 0.9876, 0.4259, 0.9999, 0.4259, 0.9999, 0.463, 0.1647, 0.535, 0.1647, 0.571, 0.1235, 0.571, 0.1235, 0.535, 0.04124, 0.535, 0.04124, 0.571, 9.474e-05, 0.571, 9.473e-05, 0.535, 0.3951, 0.535, 0.3951, 0.571, 0.3581, 0.571, 0.3581, 0.535, 0.284, 0.535, 0.284, 0.571, 0.247, 0.571, 0.247, 0.535, 0.8394, 0.607, 0.8394, 0.571, 0.8765, 0.571, 0.8765, 0.607, 0.5679, 0.607, 0.5679, 0.571, 0.6173, 0.571, 0.6173, 0.607, 0.716, 0.607, 0.716, 0.571, 0.7654, 0.571, 0.7654, 0.607, 0.9505, 0.607, 0.9505, 0.571, 0.9876, 0.571, 0.9876, 0.607, 0.1647, 0.751, 0.1647, 0.787, 0.1235, 0.787, 0.1235, 0.751, 0.3951, 0.751, 0.3951, 0.787, 0.3581, 0.787, 0.3581, 0.751, 0.8394, 0.823, 0.8394, 0.787, 0.8765, 0.787, 0.8765, 0.823, 0.9505, 0.823, 0.9505, 0.787, 0.9876, 0.787, 0.9876, 0.823, 0.5679, 0.823, 0.5679, 0.787, 0.6173, 0.787, 0.6173, 0.823, 0.716, 0.823, 0.716, 0.787, 0.7654, 0.787, 0.7654, 0.823, 0.284, 0.751, 0.284, 0.787, 0.247, 0.787, 0.247, 0.751, 0.04124, 0.751, 0.04124, 0.787, 9.48e-05, 0.787, 9.479e-05, 0.751, 0.4691, 0.03095, 0.4321, 0.03095, 0.4321, 9.461e-05, 0.4691, 9.459e-05, 0.4321, 0.03095, 0.3951, 0.03095, 0.3951, 9.463e-05, 0.4321, 9.461e-05, 0.3951, 0.03095, 0.3581, 0.03095, 0.3581, 9.465e-05, 0.3951, 9.463e-05, 0.04124, 0.679, 0.04124, 0.715, 9.478e-05, 0.715, 9.477e-05, 0.679, 0.04124, 0.715, 0.04124, 0.751, 9.479e-05, 0.751, 9.478e-05, 0.715, 0.1235, 0.679, 0.1235, 0.715, 0.08238, 0.715, 0.08238, 0.679, 0.08238, 0.679, 0.08238, 0.715, 0.04124, 0.715, 0.04124, 0.679, 0.1235, 0.715, 0.1235, 0.751, 0.08238, 0.751, 0.08238, 0.715, 0.08238, 0.715, 0.08238, 0.751, 0.04124, 0.751, 0.04124, 0.715, 0.1235, 0.751, 0.1235, 0.787, 0.08238, 0.787, 0.08238, 0.751, 0.08238, 0.751, 0.08238, 0.787, 0.04124, 0.787, 0.04124, 0.751, 0.284, 0.679, 0.284, 0.715, 0.247, 0.715, 0.247, 0.679, 0.284, 0.715, 0.284, 0.751, 0.247, 0.751, 0.247, 0.715, 0.3581, 0.679, 0.3581, 0.715, 0.321, 0.715, 0.321, 0.679, 0.321, 0.679, 0.321, 0.715, 0.284, 0.715, 0.284, 0.679, 0.3581, 0.715, 0.3581, 0.751, 0.321, 0.751, 0.321, 0.715, 0.321, 0.715, 0.321, 0.751, 0.284, 0.751, 0.284, 0.715, 0.3581, 0.751, 0.3581, 0.787, 0.321, 0.787, 0.321, 0.751, 0.321, 0.751, 0.321, 0.787, 0.284, 0.787, 0.284, 0.751, 0.716, 0.895, 0.716, 0.859, 0.7654, 0.859, 0.7654, 0.895, 0.716, 0.859, 0.716, 0.823, 0.7654, 0.823, 0.7654, 0.859, 0.6173, 0.895, 0.6173, 0.859, 0.6666, 0.859, 0.6666, 0.895, 0.6666, 0.895, 0.6666, 0.859, 0.716, 0.859, 0.716, 0.895, 0.6173, 0.859, 0.6173, 0.823, 0.6666, 0.823, 0.6666, 0.859, 0.6666, 0.859, 0.6666, 0.823, 0.716, 0.823, 0.716, 0.859, 0.6173, 0.823, 0.6173, 0.787, 0.6666, 0.787, 0.6666, 0.823, 0.6666, 0.823, 0.6666, 0.787, 0.716, 0.787, 0.716, 0.823, 0.5679, 0.895, 0.5679, 0.859, 0.6173, 0.859, 0.6173, 0.895, 0.5679, 0.859, 0.5679, 0.823, 0.6173, 0.823, 0.6173, 0.859, 0.4691, 0.895, 0.4691, 0.859, 0.5185, 0.859, 0.5185, 0.895, 0.5185, 0.895, 0.5185, 0.859, 0.5679, 0.859, 0.5679, 0.895, 0.4691, 0.859, 0.4691, 0.823, 0.5185, 0.823, 0.5185, 0.859, 0.5185, 0.859, 0.5185, 0.823, 0.5679, 0.823, 0.5679, 0.859, 0.4691, 0.823, 0.4691, 0.787, 0.5185, 0.787, 0.5185, 0.823, 0.5185, 0.823, 0.5185, 0.787, 0.5679, 0.787, 0.5679, 0.823, 0.9505, 0.895, 0.9505, 0.859, 0.9876, 0.859, 0.9876, 0.895, 0.9505, 0.859, 0.9505, 0.823, 0.9876, 0.823, 0.9876, 0.859, 0.8765, 0.895, 0.8765, 0.859, 0.9135, 0.859, 0.9135, 0.895, 0.9135, 0.895, 0.9135, 0.859, 0.9505, 0.859, 0.9505, 0.895, 0.8765, 0.859, 0.8765, 0.823, 0.9135, 0.823, 0.9135, 0.859, 0.9135, 0.859, 0.9135, 0.823, 0.9505, 0.823, 0.9505, 0.859, 0.8765, 0.823, 0.8765, 0.787, 0.9135, 0.787, 0.9135, 0.823, 0.9135, 0.823, 0.9135, 0.787, 0.9505, 0.787, 0.9505, 0.823, 0.8394, 0.895, 0.8394, 0.859, 0.8765, 0.859, 0.8765, 0.895, 0.8394, 0.859, 0.8394, 0.823, 0.8765, 0.823, 0.8765, 0.859, 0.7654, 0.895, 0.7654, 0.859, 0.8024, 0.859, 0.8024, 0.895, 0.8024, 0.895, 0.8024, 0.859, 0.8394, 0.859, 0.8394, 0.895, 0.7654, 0.859, 0.7654, 0.823, 0.8024, 0.823, 0.8024, 0.859, 0.8024, 0.859, 0.8024, 0.823, 0.8394, 0.823, 0.8394, 0.859, 0.7654, 0.823, 0.7654, 0.787, 0.8024, 0.787, 0.8024, 0.823, 0.8024, 0.823, 0.8024, 0.787, 0.8394, 0.787, 0.8394, 0.823, 0.3951, 0.679, 0.3951, 0.715, 0.3581, 0.715, 0.3581, 0.679, 0.3951, 0.715, 0.3951, 0.751, 0.3581, 0.751, 0.3581, 0.715, 0.4691, 0.679, 0.4691, 0.715, 0.4321, 0.715, 0.4321, 0.679, 0.4321, 0.679, 0.4321, 0.715, 0.3951, 0.715, 0.3951, 0.679, 0.4691, 0.715, 0.4691, 0.751, 0.4321, 0.751, 0.4321, 0.715, 0.4321, 0.715, 0.4321, 0.751, 0.3951, 0.751, 0.3951, 0.715, 0.4691, 0.751, 0.4691, 0.787, 0.4321, 0.787, 0.4321, 0.751, 0.4321, 0.751, 0.4321, 0.787, 0.3951, 0.787, 0.3951, 0.751, 0.1647, 0.679, 0.1647, 0.715, 0.1235, 0.715, 0.1235, 0.679, 0.1647, 0.715, 0.1647, 0.751, 0.1235, 0.751, 0.1235, 0.715, 0.247, 0.679, 0.247, 0.715, 0.2058, 0.715, 0.2058, 0.679, 0.2058, 0.679, 0.2058, 0.715, 0.1647, 0.715, 0.1647, 0.679, 0.247, 0.715, 0.247, 0.751, 0.2058, 0.751, 0.2058, 0.715, 0.2058, 0.715, 0.2058, 0.751, 0.1647, 0.751, 0.1647, 0.715, 0.247, 0.751, 0.247, 0.787, 0.2058, 0.787, 0.2058, 0.751, 0.2058, 0.751, 0.2058, 0.787, 0.1647, 0.787, 0.1647, 0.751, 0.9505, 0.679, 0.9505, 0.643, 0.9876, 0.643, 0.9876, 0.679, 0.9505, 0.643, 0.9505, 0.607, 0.9876, 0.607, 0.9876, 0.643, 0.8765, 0.679, 0.8765, 0.643, 0.9135, 0.643, 0.9135, 0.679, 0.9135, 0.679, 0.9135, 0.643, 0.9505, 0.643, 0.9505, 0.679, 0.8765, 0.643, 0.8765, 0.607, 0.9135, 0.607, 0.9135, 0.643, 0.9135, 0.643, 0.9135, 0.607, 0.9505, 0.607, 0.9505, 0.643, 0.8765, 0.607, 0.8765, 0.571, 0.9135, 0.571, 0.9135, 0.607, 0.9135, 0.607, 0.9135, 0.571, 0.9505, 0.571, 0.9505, 0.607, 0.716, 0.679, 0.716, 0.643, 0.7654, 0.643, 0.7654, 0.679, 0.716, 0.643, 0.716, 0.607, 0.7654, 0.607, 0.7654, 0.643, 0.6173, 0.679, 0.6173, 0.643, 0.6666, 0.643, 0.6666, 0.679, 0.6666, 0.679, 0.6666, 0.643, 0.716, 0.643, 0.716, 0.679, 0.6173, 0.643, 0.6173, 0.607, 0.6666, 0.607, 0.6666, 0.643, 0.6666, 0.643, 0.6666, 0.607, 0.716, 0.607, 0.716, 0.643, 0.6173, 0.607, 0.6173, 0.571, 0.6666, 0.571, 0.6666, 0.607, 0.6666, 0.607, 0.6666, 0.571, 0.716, 0.571, 0.716, 0.607, 0.5679, 0.679, 0.5679, 0.643, 0.6173, 0.643, 0.6173, 0.679, 0.5679, 0.643, 0.5679, 0.607, 0.6173, 0.607, 0.6173, 0.643, 0.4691, 0.679, 0.4691, 0.643, 0.5185, 0.643, 0.5185, 0.679, 0.5185, 0.679, 0.5185, 0.643, 0.5679, 0.643, 0.5679, 0.679, 0.4691, 0.643, 0.4691, 0.607, 0.5185, 0.607, 0.5185, 0.643, 0.5185, 0.643, 0.5185, 0.607, 0.5679, 0.607, 0.5679, 0.643, 0.4691, 0.607, 0.4691, 0.571, 0.5185, 0.571, 0.5185, 0.607, 0.5185, 0.607, 0.5185, 0.571, 0.5679, 0.571, 0.5679, 0.607, 0.8394, 0.679, 0.8394, 0.643, 0.8765, 0.643, 0.8765, 0.679, 0.8394, 0.643, 0.8394, 0.607, 0.8765, 0.607, 0.8765, 0.643, 0.7654, 0.679, 0.7654, 0.643, 0.8024, 0.643, 0.8024, 0.679, 0.8024, 0.679, 0.8024, 0.643, 0.8394, 0.643, 0.8394, 0.679, 0.7654, 0.643, 0.7654, 0.607, 0.8024, 0.607, 0.8024, 0.643, 0.8024, 0.643, 0.8024, 0.607, 0.8394, 0.607, 0.8394, 0.643, 0.7654, 0.607, 0.7654, 0.571, 0.8024, 0.571, 0.8024, 0.607, 0.8024, 0.607, 0.8024, 0.571, 0.8394, 0.571, 0.8394, 0.607, 0.284, 0.463, 0.284, 0.499, 0.247, 0.499, 0.247, 0.463, 0.284, 0.499, 0.284, 0.535, 0.247, 0.535, 0.247, 0.499, 0.3581, 0.463, 0.3581, 0.499, 0.321, 0.499, 0.321, 0.463, 0.321, 0.463, 0.321, 0.499, 0.284, 0.499, 0.284, 0.463, 0.3581, 0.499, 0.3581, 0.535, 0.321, 0.535, 0.321, 0.499, 0.321, 0.499, 0.321, 0.535, 0.284, 0.535, 0.284, 0.499, 0.3581, 0.535, 0.3581, 0.571, 0.321, 0.571, 0.321, 0.535, 0.321, 0.535, 0.321, 0.571, 0.284, 0.571, 0.284, 0.535, 0.3951, 0.463, 0.3951, 0.499, 0.3581, 0.499, 0.3581, 0.463, 0.3951, 0.499, 0.3951, 0.535, 0.3581, 0.535, 0.3581, 0.499, 0.4691, 0.463, 0.4691, 0.499, 0.4321, 0.499, 0.4321, 0.463, 0.4321, 0.463, 0.4321, 0.499, 0.3951, 0.499, 0.3951, 0.463, 0.4691, 0.499, 0.4691, 0.535, 0.4321, 0.535, 0.4321, 0.499, 0.4321, 0.499, 0.4321, 0.535, 0.3951, 0.535, 0.3951, 0.499, 0.4691, 0.535, 0.4691, 0.571, 0.4321, 0.571, 0.4321, 0.535, 0.4321, 0.535, 0.4321, 0.571, 0.3951, 0.571, 0.3951, 0.535, 0.04124, 0.463, 0.04124, 0.499, 9.472e-05, 0.499, 9.471e-05, 0.463, 0.04124, 0.499, 0.04124, 0.535, 9.473e-05, 0.535, 9.472e-05, 0.499, 0.1235, 0.463, 0.1235, 0.499, 0.08238, 0.499, 0.08238, 0.463, 0.08238, 0.463, 0.08238, 0.499, 0.04124, 0.499, 0.04124, 0.463, 0.1235, 0.499, 0.1235, 0.535, 0.08238, 0.535, 0.08238, 0.499, 0.08238, 0.499, 0.08238, 0.535, 0.04124, 0.535, 0.04124, 0.499, 0.1235, 0.535, 0.1235, 0.571, 0.08238, 0.571, 0.08238, 0.535, 0.08238, 0.535, 0.08238, 0.571, 0.04124, 0.571, 0.04124, 0.535, 0.1647, 0.463, 0.1647, 0.499, 0.1235, 0.499, 0.1235, 0.463, 0.1647, 0.499, 0.1647, 0.535, 0.1235, 0.535, 0.1235, 0.499, 0.247, 0.463, 0.247, 0.499, 0.2058, 0.499, 0.2058, 0.463, 0.2058, 0.463, 0.2058, 0.499, 0.1647, 0.499, 0.1647, 0.463, 0.247, 0.499, 0.247, 0.535, 0.2058, 0.535, 0.2058, 0.499, 0.2058, 0.499, 0.2058, 0.535, 0.1647, 0.535, 0.1647, 0.499, 0.247, 0.535, 0.247, 0.571, 0.2058, 0.571, 0.2058, 0.535, 0.2058, 0.535, 0.2058, 0.571, 0.1647, 0.571, 0.1647, 0.535, 0.9876, 0.3148, 0.9876, 0.2778, 0.9999, 0.2778, 0.9999, 0.3148, 0.9876, 0.2778, 0.9876, 0.2408, 0.9999, 0.2408, 0.9999, 0.2778, 0.1647, 0.787, 0.1647, 0.823, 0.1235, 0.823, 0.1235, 0.787, 0.1647, 0.823, 0.1647, 0.859, 0.1235, 0.859, 0.1235, 0.823, 0.247, 0.787, 0.247, 0.823, 0.2058, 0.823, 0.2058, 0.787, 0.2058, 0.787, 0.2058, 0.823, 0.1647, 0.823, 0.1647, 0.787, 0.247, 0.823, 0.247, 0.859, 0.2058, 0.859, 0.2058, 0.823, 0.2058, 0.823, 0.2058, 0.859, 0.1647, 0.859, 0.1647, 0.823, 0.247, 0.859, 0.247, 0.895, 0.2058, 0.895, 0.2058, 0.859, 0.2058, 0.859, 0.2058, 0.895, 0.1647, 0.895, 0.1647, 0.859, 0.1647, 0.571, 0.1647, 0.607, 0.1235, 0.607, 0.1235, 0.571, 0.1647, 0.607, 0.1647, 0.643, 0.1235, 0.643, 0.1235, 0.607, 0.247, 0.571, 0.247, 0.607, 0.2058, 0.607, 0.2058, 0.571, 0.2058, 0.571, 0.2058, 0.607, 0.1647, 0.607, 0.1647, 0.571, 0.247, 0.607, 0.247, 0.643, 0.2058, 0.643, 0.2058, 0.607, 0.2058, 0.607, 0.2058, 0.643, 0.1647, 0.643, 0.1647, 0.607, 0.247, 0.643, 0.247, 0.679, 0.2058, 0.679, 0.2058, 0.643, 0.2058, 0.643, 0.2058, 0.679, 0.1647, 0.679, 0.1647, 0.643, 0.04124, 0.571, 0.04124, 0.607, 9.475e-05, 0.607, 9.474e-05, 0.571, 0.04124, 0.607, 0.04124, 0.643, 9.476e-05, 0.643, 9.475e-05, 0.607, 0.1235, 0.571, 0.1235, 0.607, 0.08238, 0.607, 0.08238, 0.571, 0.08238, 0.571, 0.08238, 0.607, 0.04124, 0.607, 0.04124, 0.571, 0.1235, 0.607, 0.1235, 0.643, 0.08238, 0.643, 0.08238, 0.607, 0.08238, 0.607, 0.08238, 0.643, 0.04124, 0.643, 0.04124, 0.607, 0.1235, 0.643, 0.1235, 0.679, 0.08238, 0.679, 0.08238, 0.643, 0.08238, 0.643, 0.08238, 0.679, 0.04124, 0.679, 0.04124, 0.643, 0.3951, 0.787, 0.3951, 0.823, 0.3581, 0.823, 0.3581, 0.787, 0.3951, 0.823, 0.3951, 0.859, 0.3581, 0.859, 0.3581, 0.823, 0.4691, 0.787, 0.4691, 0.823, 0.4321, 0.823, 0.4321, 0.787, 0.4321, 0.787, 0.4321, 0.823, 0.3951, 0.823, 0.3951, 0.787, 0.4691, 0.823, 0.4691, 0.859, 0.4321, 0.859, 0.4321, 0.823, 0.4321, 0.823, 0.4321, 0.859, 0.3951, 0.859, 0.3951, 0.823, 0.4691, 0.859, 0.4691, 0.895, 0.4321, 0.895, 0.4321, 0.859, 0.4321, 0.859, 0.4321, 0.895, 0.3951, 0.895, 0.3951, 0.859, 0.3951, 0.571, 0.3951, 0.607, 0.3581, 0.607, 0.3581, 0.571, 0.3951, 0.607, 0.3951, 0.643, 0.3581, 0.643, 0.3581, 0.607, 0.4691, 0.571, 0.4691, 0.607, 0.4321, 0.607, 0.4321, 0.571, 0.4321, 0.571, 0.4321, 0.607, 0.3951, 0.607, 0.3951, 0.571, 0.4691, 0.607, 0.4691, 0.643, 0.4321, 0.643, 0.4321, 0.607, 0.4321, 0.607, 0.4321, 0.643, 0.3951, 0.643, 0.3951, 0.607, 0.4691, 0.643, 0.4691, 0.679, 0.4321, 0.679, 0.4321, 0.643, 0.4321, 0.643, 0.4321, 0.679, 0.3951, 0.679, 0.3951, 0.643, 0.284, 0.571, 0.284, 0.607, 0.247, 0.607, 0.247, 0.571, 0.284, 0.607, 0.284, 0.643, 0.247, 0.643, 0.247, 0.607, 0.3581, 0.571, 0.3581, 0.607, 0.321, 0.607, 0.321, 0.571, 0.321, 0.571, 0.321, 0.607, 0.284, 0.607, 0.284, 0.571, 0.3581, 0.607, 0.3581, 0.643, 0.321, 0.643, 0.321, 0.607, 0.321, 0.607, 0.321, 0.643, 0.284, 0.643, 0.284, 0.607, 0.3581, 0.643, 0.3581, 0.679, 0.321, 0.679, 0.321, 0.643, 0.321, 0.643, 0.321, 0.679, 0.284, 0.679, 0.284, 0.643, 0.8394, 0.1359, 0.8394, 0.1009, 0.8765, 0.1009, 0.8765, 0.1359, 0.8394, 0.1009, 0.8394, 0.06593, 0.8765, 0.06593, 0.8765, 0.1009, 0.7654, 0.1359, 0.7654, 0.1009, 0.8024, 0.1009, 0.8024, 0.1359, 0.8024, 0.1359, 0.8024, 0.1009, 0.8394, 0.1009, 0.8394, 0.1359, 0.7654, 0.1009, 0.7654, 0.06593, 0.8024, 0.06593, 0.8024, 0.1009, 0.8024, 0.1009, 0.8024, 0.06593, 0.8394, 0.06593, 0.8394, 0.1009, 0.7654, 0.06593, 0.7654, 0.03095, 0.8024, 0.03095, 0.8024, 0.06593, 0.8024, 0.06593, 0.8024, 0.03095, 0.8394, 0.03095, 0.8394, 0.06593, 0.8394, 0.2408, 0.8394, 0.2058, 0.8765, 0.2058, 0.8765, 0.2408, 0.8394, 0.2058, 0.8394, 0.1708, 0.8765, 0.1708, 0.8765, 0.2058, 0.7654, 0.2408, 0.7654, 0.2058, 0.8024, 0.2058, 0.8024, 0.2408, 0.8024, 0.2408, 0.8024, 0.2058, 0.8394, 0.2058, 0.8394, 0.2408, 0.7654, 0.2058, 0.7654, 0.1708, 0.8024, 0.1708, 0.8024, 0.2058, 0.8024, 0.2058, 0.8024, 0.1708, 0.8394, 0.1708, 0.8394, 0.2058, 0.7654, 0.1708, 0.7654, 0.1359, 0.8024, 0.1359, 0.8024, 0.1708, 0.8024, 0.1708, 0.8024, 0.1359, 0.8394, 0.1359, 0.8394, 0.1708, 0.9505, 0.2408, 0.9505, 0.2058, 0.9876, 0.2058, 0.9876, 0.2408, 0.9505, 0.2058, 0.9505, 0.1708, 0.9876, 0.1708, 0.9876, 0.2058, 0.8765, 0.2408, 0.8765, 0.2058, 0.9135, 0.2058, 0.9135, 0.2408, 0.9135, 0.2408, 0.9135, 0.2058, 0.9505, 0.2058, 0.9505, 0.2408, 0.8765, 0.2058, 0.8765, 0.1708, 0.9135, 0.1708, 0.9135, 0.2058, 0.9135, 0.2058, 0.9135, 0.1708, 0.9505, 0.1708, 0.9505, 0.2058, 0.8765, 0.1708, 0.8765, 0.1359, 0.9135, 0.1359, 0.9135, 0.1708, 0.9135, 0.1708, 0.9135, 0.1359, 0.9505, 0.1359, 0.9505, 0.1708, 0.8394, 0.3519, 0.8394, 0.3148, 0.8765, 0.3148, 0.8765, 0.3519, 0.8394, 0.3148, 0.8394, 0.2778, 0.8765, 0.2778, 0.8765, 0.3148, 0.7654, 0.3519, 0.7654, 0.3148, 0.8024, 0.3148, 0.8024, 0.3519, 0.8024, 0.3519, 0.8024, 0.3148, 0.8394, 0.3148, 0.8394, 0.3519, 0.7654, 0.3148, 0.7654, 0.2778, 0.8024, 0.2778, 0.8024, 0.3148, 0.8024, 0.3148, 0.8024, 0.2778, 0.8394, 0.2778, 0.8394, 0.3148, 0.7654, 0.2778, 0.7654, 0.2408, 0.8024, 0.2408, 0.8024, 0.2778, 0.8024, 0.2778, 0.8024, 0.2408, 0.8394, 0.2408, 0.8394, 0.2778, 0.8394, 0.463, 0.8394, 0.4259, 0.8765, 0.4259, 0.8765, 0.463, 0.8394, 0.4259, 0.8394, 0.3889, 0.8765, 0.3889, 0.8765, 0.4259, 0.7654, 0.463, 0.7654, 0.4259, 0.8024, 0.4259, 0.8024, 0.463, 0.8024, 0.463, 0.8024, 0.4259, 0.8394, 0.4259, 0.8394, 0.463, 0.7654, 0.4259, 0.7654, 0.3889, 0.8024, 0.3889, 0.8024, 0.4259, 0.8024, 0.4259, 0.8024, 0.3889, 0.8394, 0.3889, 0.8394, 0.4259, 0.7654, 0.3889, 0.7654, 0.3519, 0.8024, 0.3519, 0.8024, 0.3889, 0.8024, 0.3889, 0.8024, 0.3519, 0.8394, 0.3519, 0.8394, 0.3889, 0.9505, 0.463, 0.9505, 0.4259, 0.9876, 0.4259, 0.9876, 0.463, 0.9505, 0.4259, 0.9505, 0.3889, 0.9876, 0.3889, 0.9876, 0.4259, 0.8765, 0.463, 0.8765, 0.4259, 0.9135, 0.4259, 0.9135, 0.463, 0.9135, 0.463, 0.9135, 0.4259, 0.9505, 0.4259, 0.9505, 0.463, 0.8765, 0.4259, 0.8765, 0.3889, 0.9135, 0.3889, 0.9135, 0.4259, 0.9135, 0.4259, 0.9135, 0.3889, 0.9505, 0.3889, 0.9505, 0.4259, 0.8765, 0.3889, 0.8765, 0.3519, 0.9135, 0.3519, 0.9135, 0.3889, 0.9135, 0.3889, 0.9135, 0.3519, 0.9505, 0.3519, 0.9505, 0.3889, 0.3951, 0.1359, 0.3951, 0.1708, 0.3581, 0.1708, 0.3581, 0.1359, 0.3951, 0.1708, 0.3951, 0.2058, 0.3581, 0.2058, 0.3581, 0.1708, 0.4691, 0.1359, 0.4691, 0.1708, 0.4321, 0.1708, 0.4321, 0.1359, 0.4321, 0.1359, 0.4321, 0.1708, 0.3951, 0.1708, 0.3951, 0.1359, 0.4691, 0.1708, 0.4691, 0.2058, 0.4321, 0.2058, 0.4321, 0.1708, 0.4321, 0.1708, 0.4321, 0.2058, 0.3951, 0.2058, 0.3951, 0.1708, 0.4691, 0.2058, 0.4691, 0.2408, 0.4321, 0.2408, 0.4321, 0.2058, 0.4321, 0.2058, 0.4321, 0.2408, 0.3951, 0.2408, 0.3951, 0.2058, 0.3951, 0.03095, 0.3951, 0.06593, 0.3581, 0.06593, 0.3581, 0.03095, 0.3951, 0.06593, 0.3951, 0.1009, 0.3581, 0.1009, 0.3581, 0.06593, 0.4691, 0.03095, 0.4691, 0.06593, 0.4321, 0.06593, 0.4321, 0.03095, 0.4321, 0.03095, 0.4321, 0.06593, 0.3951, 0.06593, 0.3951, 0.03095, 0.4691, 0.06593, 0.4691, 0.1009, 0.4321, 0.1009, 0.4321, 0.06593, 0.4321, 0.06593, 0.4321, 0.1009, 0.3951, 0.1009, 0.3951, 0.06593, 0.4691, 0.1009, 0.4691, 0.1359, 0.4321, 0.1359, 0.4321, 0.1009, 0.4321, 0.1009, 0.4321, 0.1359, 0.3951, 0.1359, 0.3951, 0.1009, 0.284, 0.03095, 0.284, 0.06593, 0.247, 0.06593, 0.247, 0.03095, 0.284, 0.06593, 0.284, 0.1009, 0.247, 0.1009, 0.247, 0.06593, 0.3581, 0.03095, 0.3581, 0.06593, 0.321, 0.06593, 0.321, 0.03095, 0.321, 0.03095, 0.321, 0.06593, 0.284, 0.06593, 0.284, 0.03095, 0.3581, 0.06593, 0.3581, 0.1009, 0.321, 0.1009, 0.321, 0.06593, 0.321, 0.06593, 0.321, 0.1009, 0.284, 0.1009, 0.284, 0.06593, 0.3581, 0.1009, 0.3581, 0.1359, 0.321, 0.1359, 0.321, 0.1009, 0.321, 0.1009, 0.321, 0.1359, 0.284, 0.1359, 0.284, 0.1009, 0.1647, 0.1359, 0.1647, 0.1708, 0.1235, 0.1708, 0.1235, 0.1359, 0.1647, 0.1708, 0.1647, 0.2058, 0.1235, 0.2058, 0.1235, 0.1708, 0.247, 0.1359, 0.247, 0.1708, 0.2058, 0.1708, 0.2058, 0.1359, 0.2058, 0.1359, 0.2058, 0.1708, 0.1647, 0.1708, 0.1647, 0.1359, 0.247, 0.1708, 0.247, 0.2058, 0.2058, 0.2058, 0.2058, 0.1708, 0.2058, 0.1708, 0.2058, 0.2058, 0.1647, 0.2058, 0.1647, 0.1708, 0.247, 0.2058, 0.247, 0.2408, 0.2058, 0.2408, 0.2058, 0.2058, 0.2058, 0.2058, 0.2058, 0.2408, 0.1647, 0.2408, 0.1647, 0.2058, 0.1647, 0.03095, 0.1647, 0.06593, 0.1235, 0.06593, 0.1235, 0.03095, 0.1647, 0.06593, 0.1647, 0.1009, 0.1235, 0.1009, 0.1235, 0.06593, 0.247, 0.03095, 0.247, 0.06593, 0.2058, 0.06593, 0.2058, 0.03095, 0.2058, 0.03095, 0.2058, 0.06593, 0.1647, 0.06593, 0.1647, 0.03095, 0.247, 0.06593, 0.247, 0.1009, 0.2058, 0.1009, 0.2058, 0.06593, 0.2058, 0.06593, 0.2058, 0.1009, 0.1647, 0.1009, 0.1647, 0.06593, 0.247, 0.1009, 0.247, 0.1359, 0.2058, 0.1359, 0.2058, 0.1009, 0.2058, 0.1009, 0.2058, 0.1359, 0.1647, 0.1359, 0.1647, 0.1009, 0.04124, 0.03095, 0.04124, 0.06593, 9.461e-05, 0.06593, 9.459e-05, 0.03095, 0.04124, 0.06593, 0.04124, 0.1009, 9.463e-05, 0.1009, 9.461e-05, 0.06593, 0.1235, 0.03095, 0.1235, 0.06593, 0.08238, 0.06593, 0.08238, 0.03095, 0.08238, 0.03095, 0.08238, 0.06593, 0.04124, 0.06593, 0.04124, 0.03095, 0.1235, 0.06593, 0.1235, 0.1009, 0.08238, 0.1009, 0.08238, 0.06593, 0.08238, 0.06593, 0.08238, 0.1009, 0.04124, 0.1009, 0.04124, 0.06593, 0.1235, 0.1009, 0.1235, 0.1359, 0.08238, 0.1359, 0.08238, 0.1009, 0.08238, 0.1009, 0.08238, 0.1359, 0.04124, 0.1359, 0.04124, 0.1009, 0.8394, 0.571, 0.8394, 0.535, 0.8765, 0.535, 0.8765, 0.571, 0.8394, 0.535, 0.8394, 0.499, 0.8765, 0.499, 0.8765, 0.535, 0.7654, 0.571, 0.7654, 0.535, 0.8024, 0.535, 0.8024, 0.571, 0.8024, 0.571, 0.8024, 0.535, 0.8394, 0.535, 0.8394, 0.571, 0.7654, 0.535, 0.7654, 0.499, 0.8024, 0.499, 0.8024, 0.535, 0.8024, 0.535, 0.8024, 0.499, 0.8394, 0.499, 0.8394, 0.535, 0.7654, 0.499, 0.7654, 0.463, 0.8024, 0.463, 0.8024, 0.499, 0.8024, 0.499, 0.8024, 0.463, 0.8394, 0.463, 0.8394, 0.499, 0.8394, 0.787, 0.8394, 0.751, 0.8765, 0.751, 0.8765, 0.787, 0.8394, 0.751, 0.8394, 0.715, 0.8765, 0.715, 0.8765, 0.751, 0.7654, 0.787, 0.7654, 0.751, 0.8024, 0.751, 0.8024, 0.787, 0.8024, 0.787, 0.8024, 0.751, 0.8394, 0.751, 0.8394, 0.787, 0.7654, 0.751, 0.7654, 0.715, 0.8024, 0.715, 0.8024, 0.751, 0.8024, 0.751, 0.8024, 0.715, 0.8394, 0.715, 0.8394, 0.751, 0.7654, 0.715, 0.7654, 0.679, 0.8024, 0.679, 0.8024, 0.715, 0.8024, 0.715, 0.8024, 0.679, 0.8394, 0.679, 0.8394, 0.715, 0.9505, 0.787, 0.9505, 0.751, 0.9876, 0.751, 0.9876, 0.787, 0.9505, 0.751, 0.9505, 0.715, 0.9876, 0.715, 0.9876, 0.751, 0.8765, 0.787, 0.8765, 0.751, 0.9135, 0.751, 0.9135, 0.787, 0.9135, 0.787, 0.9135, 0.751, 0.9505, 0.751, 0.9505, 0.787, 0.8765, 0.751, 0.8765, 0.715, 0.9135, 0.715, 0.9135, 0.751, 0.9135, 0.751, 0.9135, 0.715, 0.9505, 0.715, 0.9505, 0.751, 0.8765, 0.715, 0.8765, 0.679, 0.9135, 0.679, 0.9135, 0.715, 0.9135, 0.715, 0.9135, 0.679, 0.9505, 0.679, 0.9505, 0.715, 0.3951, 0.3519, 0.3951, 0.3889, 0.3581, 0.3889, 0.3581, 0.3519, 0.3951, 0.3889, 0.3951, 0.4259, 0.3581, 0.4259, 0.3581, 0.3889, 0.4691, 0.3519, 0.4691, 0.3889, 0.4321, 0.3889, 0.4321, 0.3519, 0.4321, 0.3519, 0.4321, 0.3889, 0.3951, 0.3889, 0.3951, 0.3519, 0.4691, 0.3889, 0.4691, 0.4259, 0.4321, 0.4259, 0.4321, 0.3889, 0.4321, 0.3889, 0.4321, 0.4259, 0.3951, 0.4259, 0.3951, 0.3889, 0.4691, 0.4259, 0.4691, 0.463, 0.4321, 0.463, 0.4321, 0.4259, 0.4321, 0.4259, 0.4321, 0.463, 0.3951, 0.463, 0.3951, 0.4259, 0.3951, 0.2408, 0.3951, 0.2778, 0.3581, 0.2778, 0.3581, 0.2408, 0.3951, 0.2778, 0.3951, 0.3148, 0.3581, 0.3148, 0.3581, 0.2778, 0.4691, 0.2408, 0.4691, 0.2778, 0.4321, 0.2778, 0.4321, 0.2408, 0.4321, 0.2408, 0.4321, 0.2778, 0.3951, 0.2778, 0.3951, 0.2408, 0.4691, 0.2778, 0.4691, 0.3148, 0.4321, 0.3148, 0.4321, 0.2778, 0.4321, 0.2778, 0.4321, 0.3148, 0.3951, 0.3148, 0.3951, 0.2778, 0.4691, 0.3148, 0.4691, 0.3519, 0.4321, 0.3519, 0.4321, 0.3148, 0.4321, 0.3148, 0.4321, 0.3519, 0.3951, 0.3519, 0.3951, 0.3148, 0.284, 0.2408, 0.284, 0.2778, 0.247, 0.2778, 0.247, 0.2408, 0.284, 0.2778, 0.284, 0.3148, 0.247, 0.3148, 0.247, 0.2778, 0.3581, 0.2408, 0.3581, 0.2778, 0.321, 0.2778, 0.321, 0.2408, 0.321, 0.2408, 0.321, 0.2778, 0.284, 0.2778, 0.284, 0.2408, 0.3581, 0.2778, 0.3581, 0.3148, 0.321, 0.3148, 0.321, 0.2778, 0.321, 0.2778, 0.321, 0.3148, 0.284, 0.3148, 0.284, 0.2778, 0.3581, 0.3148, 0.3581, 0.3519, 0.321, 0.3519, 0.321, 0.3148, 0.321, 0.3148, 0.321, 0.3519, 0.284, 0.3519, 0.284, 0.3148, 0.1647, 0.3519, 0.1647, 0.3889, 0.1235, 0.3889, 0.1235, 0.3519, 0.1647, 0.3889, 0.1647, 0.4259, 0.1235, 0.4259, 0.1235, 0.3889, 0.247, 0.3519, 0.247, 0.3889, 0.2058, 0.3889, 0.2058, 0.3519, 0.2058, 0.3519, 0.2058, 0.3889, 0.1647, 0.3889, 0.1647, 0.3519, 0.247, 0.3889, 0.247, 0.4259, 0.2058, 0.4259, 0.2058, 0.3889, 0.2058, 0.3889, 0.2058, 0.4259, 0.1647, 0.4259, 0.1647, 0.3889, 0.247, 0.4259, 0.247, 0.463, 0.2058, 0.463, 0.2058, 0.4259, 0.2058, 0.4259, 0.2058, 0.463, 0.1647, 0.463, 0.1647, 0.4259, 0.1647, 0.2408, 0.1647, 0.2778, 0.1235, 0.2778, 0.1235, 0.2408, 0.1647, 0.2778, 0.1647, 0.3148, 0.1235, 0.3149, 0.1235, 0.2778, 0.247, 0.2408, 0.247, 0.2778, 0.2058, 0.2778, 0.2058, 0.2408, 0.2058, 0.2408, 0.2058, 0.2778, 0.1647, 0.2778, 0.1647, 0.2408, 0.247, 0.2778, 0.247, 0.3148, 0.2058, 0.3148, 0.2058, 0.2778, 0.2058, 0.2778, 0.2058, 0.3148, 0.1647, 0.3148, 0.1647, 0.2778, 0.247, 0.3148, 0.247, 0.3519, 0.2058, 0.3519, 0.2058, 0.3148, 0.2058, 0.3148, 0.2058, 0.3519, 0.1647, 0.3519, 0.1647, 0.3148, 0.04124, 0.2408, 0.04124, 0.2778, 9.471e-05, 0.2778, 9.471e-05, 0.2408, 0.04124, 0.2778, 0.04124, 0.3149, 9.471e-05, 0.3149, 9.471e-05, 0.2778, 0.1235, 0.2408, 0.1235, 0.2778, 0.08238, 0.2778, 0.08238, 0.2408, 0.08238, 0.2408, 0.08238, 0.2778, 0.04124, 0.2778, 0.04124, 0.2408, 0.1235, 0.2778, 0.1235, 0.3149, 0.08238, 0.3149, 0.08238, 0.2778, 0.08238, 0.2778, 0.08238, 0.3149, 0.04124, 0.3149, 0.04124, 0.2778, 0.1235, 0.3149, 0.1235, 0.3519, 0.08238, 0.3519, 0.08238, 0.3149, 0.08238, 0.3149, 0.08238, 0.3519, 0.04124, 0.3519, 0.04124, 0.3149, 0.5679, 0.571, 0.5679, 0.535, 0.6173, 0.535, 0.6173, 0.571, 0.5679, 0.535, 0.5679, 0.499, 0.6173, 0.499, 0.6173, 0.535, 0.4691, 0.571, 0.4691, 0.535, 0.5185, 0.535, 0.5185, 0.571, 0.5185, 0.571, 0.5185, 0.535, 0.5679, 0.535, 0.5679, 0.571, 0.4691, 0.535, 0.4691, 0.499, 0.5185, 0.499, 0.5185, 0.535, 0.5185, 0.535, 0.5185, 0.499, 0.5679, 0.499, 0.5679, 0.535, 0.4691, 0.499, 0.4691, 0.463, 0.5185, 0.463, 0.5185, 0.499, 0.5185, 0.499, 0.5185, 0.463, 0.5679, 0.463, 0.5679, 0.499, 0.5679, 0.787, 0.5679, 0.751, 0.6173, 0.751, 0.6173, 0.787, 0.5679, 0.751, 0.5679, 0.715, 0.6173, 0.715, 0.6173, 0.751, 0.4691, 0.787, 0.4691, 0.751, 0.5185, 0.751, 0.5185, 0.787, 0.5185, 0.787, 0.5185, 0.751, 0.5679, 0.751, 0.5679, 0.787, 0.4691, 0.751, 0.4691, 0.715, 0.5185, 0.715, 0.5185, 0.751, 0.5185, 0.751, 0.5185, 0.715, 0.5679, 0.715, 0.5679, 0.751, 0.4691, 0.715, 0.4691, 0.679, 0.5185, 0.679, 0.5185, 0.715, 0.5185, 0.715, 0.5185, 0.679, 0.5679, 0.679, 0.5679, 0.715, 0.716, 0.787, 0.716, 0.751, 0.7654, 0.751, 0.7654, 0.787, 0.716, 0.751, 0.716, 0.715, 0.7654, 0.715, 0.7654, 0.751, 0.6173, 0.787, 0.6173, 0.751, 0.6666, 0.751, 0.6666, 0.787, 0.6666, 0.787, 0.6666, 0.751, 0.716, 0.751, 0.716, 0.787, 0.6173, 0.751, 0.6173, 0.715, 0.6666, 0.715, 0.6666, 0.751, 0.6666, 0.751, 0.6666, 0.715, 0.716, 0.715, 0.716, 0.751, 0.6173, 0.715, 0.6173, 0.679, 0.6666, 0.679, 0.6666, 0.715, 0.6666, 0.715, 0.6666, 0.679, 0.716, 0.679, 0.716, 0.715, 0.5679, 0.3519, 0.5679, 0.3148, 0.6173, 0.3148, 0.6173, 0.3519, 0.5679, 0.3148, 0.5679, 0.2778, 0.6173, 0.2778, 0.6173, 0.3148, 0.4691, 0.3519, 0.4691, 0.3148, 0.5185, 0.3148, 0.5185, 0.3519, 0.5185, 0.3519, 0.5185, 0.3148, 0.5679, 0.3148, 0.5679, 0.3519, 0.4691, 0.3148, 0.4691, 0.2778, 0.5185, 0.2778, 0.5185, 0.3148, 0.5185, 0.3148, 0.5185, 0.2778, 0.5679, 0.2778, 0.5679, 0.3148, 0.4691, 0.2778, 0.4691, 0.2408, 0.5185, 0.2408, 0.5185, 0.2778, 0.5185, 0.2778, 0.5185, 0.2408, 0.5679, 0.2408, 0.5679, 0.2778, 0.5679, 0.463, 0.5679, 0.4259, 0.6173, 0.4259, 0.6173, 0.463, 0.5679, 0.4259, 0.5679, 0.3889, 0.6173, 0.3889, 0.6173, 0.4259, 0.4691, 0.463, 0.4691, 0.4259, 0.5185, 0.4259, 0.5185, 0.463, 0.5185, 0.463, 0.5185, 0.4259, 0.5679, 0.4259, 0.5679, 0.463, 0.4691, 0.4259, 0.4691, 0.3889, 0.5185, 0.3889, 0.5185, 0.4259, 0.5185, 0.4259, 0.5185, 0.3889, 0.5679, 0.3889, 0.5679, 0.4259, 0.4691, 0.3889, 0.4691, 0.3519, 0.5185, 0.3519, 0.5185, 0.3889, 0.5185, 0.3889, 0.5185, 0.3519, 0.5679, 0.3519, 0.5679, 0.3889, 0.716, 0.463, 0.716, 0.4259, 0.7654, 0.4259, 0.7654, 0.463, 0.716, 0.4259, 0.716, 0.3889, 0.7654, 0.3889, 0.7654, 0.4259, 0.6173, 0.463, 0.6173, 0.4259, 0.6666, 0.4259, 0.6666, 0.463, 0.6666, 0.463, 0.6666, 0.4259, 0.716, 0.4259, 0.716, 0.463, 0.6173, 0.4259, 0.6173, 0.3889, 0.6666, 0.3889, 0.6666, 0.4259, 0.6666, 0.4259, 0.6666, 0.3889, 0.716, 0.3889, 0.716, 0.4259, 0.6173, 0.3889, 0.6173, 0.3519, 0.6666, 0.3519, 0.6666, 0.3889, 0.6666, 0.3889, 0.6666, 0.3519, 0.716, 0.3519, 0.716, 0.3889, 0.5679, 0.1359, 0.5679, 0.1009, 0.6173, 0.1009, 0.6173, 0.1359, 0.5679, 0.1009, 0.5679, 0.06593, 0.6173, 0.06593, 0.6173, 0.1009, 0.4691, 0.1359, 0.4691, 0.1009, 0.5185, 0.1009, 0.5185, 0.1359, 0.5185, 0.1359, 0.5185, 0.1009, 0.5679, 0.1009, 0.5679, 0.1359, 0.4691, 0.1009, 0.4691, 0.06593, 0.5185, 0.06593, 0.5185, 0.1009, 0.5185, 0.1009, 0.5185, 0.06593, 0.5679, 0.06593, 0.5679, 0.1009, 0.4691, 0.06593, 0.4691, 0.03095, 0.5185, 0.03095, 0.5185, 0.06593, 0.5185, 0.06593, 0.5185, 0.03095, 0.5679, 0.03095, 0.5679, 0.06593, 0.5679, 0.2408, 0.5679, 0.2058, 0.6173, 0.2058, 0.6173, 0.2408, 0.5679, 0.2058, 0.5679, 0.1708, 0.6173, 0.1708, 0.6173, 0.2058, 0.4691, 0.2408, 0.4691, 0.2058, 0.5185, 0.2058, 0.5185, 0.2408, 0.5185, 0.2408, 0.5185, 0.2058, 0.5679, 0.2058, 0.5679, 0.2408, 0.4691, 0.2058, 0.4691, 0.1708, 0.5185, 0.1708, 0.5185, 0.2058, 0.5185, 0.2058, 0.5185, 0.1708, 0.5679, 0.1708, 0.5679, 0.2058, 0.4691, 0.1708, 0.4691, 0.1359, 0.5185, 0.1359, 0.5185, 0.1708, 0.5185, 0.1708, 0.5185, 0.1359, 0.5679, 0.1359, 0.5679, 0.1708, 0.716, 0.2408, 0.716, 0.2058, 0.7654, 0.2058, 0.7654, 0.2408, 0.716, 0.2058, 0.716, 0.1708, 0.7654, 0.1708, 0.7654, 0.2058, 0.6173, 0.2408, 0.6173, 0.2058, 0.6666, 0.2058, 0.6666, 0.2408, 0.6666, 0.2408, 0.6666, 0.2058, 0.716, 0.2058, 0.716, 0.2408, 0.6173, 0.2058, 0.6173, 0.1708, 0.6666, 0.1708, 0.6666, 0.2058, 0.6666, 0.2058, 0.6666, 0.1708, 0.716, 0.1708, 0.716, 0.2058, 0.6173, 0.1708, 0.6173, 0.1359, 0.6666, 0.1359, 0.6666, 0.1708, 0.6666, 0.1708, 0.6666, 0.1359, 0.716, 0.1359, 0.716, 0.1708, 0.3581, 0.03095, 0.321, 0.03095, 0.321, 9.467e-05, 0.3581, 9.465e-05, 0.321, 0.03095, 0.284, 0.03095, 0.284, 9.469e-05, 0.321, 9.467e-05, 0.284, 0.03095, 0.247, 0.03095, 0.247, 9.471e-05, 0.284, 9.469e-05, 0.9876, 0.4259, 0.9876, 0.3889, 0.9999, 0.3889, 0.9999, 0.4259, 0.9876, 0.3889, 0.9876, 0.3519, 0.9999, 0.3519, 0.9999, 0.3889, 0.9876, 0.3519, 0.9876, 0.3148, 0.9999, 0.3148, 0.9999, 0.3519, 0.716, 0.1359, 0.716, 0.1009, 0.7654, 0.1009, 0.7654, 0.1359, 0.716, 0.1009, 0.716, 0.06593, 0.7654, 0.06593, 0.7654, 0.1009, 0.6173, 0.1359, 0.6173, 0.1009, 0.6666, 0.1009, 0.6666, 0.1359, 0.6666, 0.1359, 0.6666, 0.1009, 0.716, 0.1009, 0.716, 0.1359, 0.6173, 0.1009, 0.6173, 0.06593, 0.6666, 0.06593, 0.6666, 0.1009, 0.6666, 0.1009, 0.6666, 0.06593, 0.716, 0.06593, 0.716, 0.1009, 0.6173, 0.06593, 0.6173, 0.03095, 0.6666, 0.03095, 0.6666, 0.06593, 0.6666, 0.06593, 0.6666, 0.03095, 0.716, 0.03095, 0.716, 0.06593, 0.716, 0.3519, 0.716, 0.3148, 0.7654, 0.3148, 0.7654, 0.3519, 0.716, 0.3148, 0.716, 0.2778, 0.7654, 0.2778, 0.7654, 0.3148, 0.6173, 0.3519, 0.6173, 0.3148, 0.6666, 0.3148, 0.6666, 0.3519, 0.6666, 0.3519, 0.6666, 0.3148, 0.716, 0.3148, 0.716, 0.3519, 0.6173, 0.3148, 0.6173, 0.2778, 0.6666, 0.2778, 0.6666, 0.3148, 0.6666, 0.3148, 0.6666, 0.2778, 0.716, 0.2778, 0.716, 0.3148, 0.6173, 0.2778, 0.6173, 0.2408, 0.6666, 0.2408, 0.6666, 0.2778, 0.6666, 0.2778, 0.6666, 0.2408, 0.716, 0.2408, 0.716, 0.2778, 0.716, 0.571, 0.716, 0.535, 0.7654, 0.535, 0.7654, 0.571, 0.716, 0.535, 0.716, 0.499, 0.7654, 0.499, 0.7654, 0.535, 0.6173, 0.571, 0.6173, 0.535, 0.6666, 0.535, 0.6666, 0.571, 0.6666, 0.571, 0.6666, 0.535, 0.716, 0.535, 0.716, 0.571, 0.6173, 0.535, 0.6173, 0.499, 0.6666, 0.499, 0.6666, 0.535, 0.6666, 0.535, 0.6666, 0.499, 0.716, 0.499, 0.716, 0.535, 0.6173, 0.499, 0.6173, 0.463, 0.6666, 0.463, 0.6666, 0.499, 0.6666, 0.499, 0.6666, 0.463, 0.716, 0.463, 0.716, 0.499, 0.04124, 0.3519, 0.04124, 0.3889, 9.471e-05, 0.3889, 9.471e-05, 0.3519, 0.04124, 0.3889, 0.04124, 0.4259, 9.471e-05, 0.4259, 9.471e-05, 0.3889, 0.1235, 0.3519, 0.1235, 0.3889, 0.08238, 0.3889, 0.08238, 0.3519, 0.08238, 0.3519, 0.08238, 0.3889, 0.04124, 0.3889, 0.04124, 0.3519, 0.1235, 0.3889, 0.1235, 0.4259, 0.08238, 0.4259, 0.08238, 0.3889, 0.08238, 0.3889, 0.08238, 0.4259, 0.04124, 0.4259, 0.04124, 0.3889, 0.1235, 0.4259, 0.1235, 0.463, 0.08238, 0.463, 0.08238, 0.4259, 0.08238, 0.4259, 0.08238, 0.463, 0.04124, 0.463, 0.04124, 0.4259, 0.284, 0.3519, 0.284, 0.3889, 0.247, 0.3889, 0.247, 0.3519, 0.284, 0.3889, 0.284, 0.4259, 0.247, 0.4259, 0.247, 0.3889, 0.3581, 0.3519, 0.3581, 0.3889, 0.321, 0.3889, 0.321, 0.3519, 0.321, 0.3519, 0.321, 0.3889, 0.284, 0.3889, 0.284, 0.3519, 0.3581, 0.3889, 0.3581, 0.4259, 0.321, 0.4259, 0.321, 0.3889, 0.321, 0.3889, 0.321, 0.4259, 0.284, 0.4259, 0.284, 0.3889, 0.3581, 0.4259, 0.3581, 0.463, 0.321, 0.463, 0.321, 0.4259, 0.321, 0.4259, 0.321, 0.463, 0.284, 0.463, 0.284, 0.4259, 0.9505, 0.571, 0.9505, 0.535, 0.9876, 0.535, 0.9876, 0.571, 0.9505, 0.535, 0.9505, 0.499, 0.9876, 0.499, 0.9876, 0.535, 0.8765, 0.571, 0.8765, 0.535, 0.9135, 0.535, 0.9135, 0.571, 0.9135, 0.571, 0.9135, 0.535, 0.9505, 0.535, 0.9505, 0.571, 0.8765, 0.535, 0.8765, 0.499, 0.9135, 0.499, 0.9135, 0.535, 0.9135, 0.535, 0.9135, 0.499, 0.9505, 0.499, 0.9505, 0.535, 0.8765, 0.499, 0.8765, 0.463, 0.9135, 0.463, 0.9135, 0.499, 0.9135, 0.499, 0.9135, 0.463, 0.9505, 0.463, 0.9505, 0.499, 0.04124, 0.1359, 0.04124, 0.1708, 9.467e-05, 0.1708, 9.465e-05, 0.1359, 0.04124, 0.1708, 0.04124, 0.2058, 9.469e-05, 0.2058, 9.467e-05, 0.1708, 0.1235, 0.1359, 0.1235, 0.1708, 0.08238, 0.1708, 0.08238, 0.1359, 0.08238, 0.1359, 0.08238, 0.1708, 0.04124, 0.1708, 0.04124, 0.1359, 0.1235, 0.1708, 0.1235, 0.2058, 0.08238, 0.2058, 0.08238, 0.1708, 0.08238, 0.1708, 0.08238, 0.2058, 0.04124, 0.2058, 0.04124, 0.1708, 0.1235, 0.2058, 0.1235, 0.2408, 0.08238, 0.2408, 0.08238, 0.2058, 0.08238, 0.2058, 0.08238, 0.2408, 0.04124, 0.2408, 0.04124, 0.2058, 0.284, 0.1359, 0.284, 0.1708, 0.247, 0.1708, 0.247, 0.1359, 0.284, 0.1708, 0.284, 0.2058, 0.247, 0.2058, 0.247, 0.1708, 0.3581, 0.1359, 0.3581, 0.1708, 0.321, 0.1708, 0.321, 0.1359, 0.321, 0.1359, 0.321, 0.1708, 0.284, 0.1708, 0.284, 0.1359, 0.3581, 0.1708, 0.3581, 0.2058, 0.321, 0.2058, 0.321, 0.1708, 0.321, 0.1708, 0.321, 0.2058, 0.284, 0.2058, 0.284, 0.1708, 0.3581, 0.2058, 0.3581, 0.2408, 0.321, 0.2408, 0.321, 0.2058, 0.321, 0.2058, 0.321, 0.2408, 0.284, 0.2408, 0.284, 0.2058, 0.9505, 0.3519, 0.9505, 0.3148, 0.9876, 0.3148, 0.9876, 0.3519, 0.9505, 0.3148, 0.9505, 0.2778, 0.9876, 0.2778, 0.9876, 0.3148, 0.8765, 0.3519, 0.8765, 0.3148, 0.9135, 0.3148, 0.9135, 0.3519, 0.9135, 0.3519, 0.9135, 0.3148, 0.9505, 0.3148, 0.9505, 0.3519, 0.8765, 0.3148, 0.8765, 0.2778, 0.9135, 0.2778, 0.9135, 0.3148, 0.9135, 0.3148, 0.9135, 0.2778, 0.9505, 0.2778, 0.9505, 0.3148, 0.8765, 0.2778, 0.8765, 0.2408, 0.9135, 0.2408, 0.9135, 0.2778, 0.9135, 0.2778, 0.9135, 0.2408, 0.9505, 0.2408, 0.9505, 0.2778, 0.9505, 0.1359, 0.9505, 0.1009, 0.9876, 0.1009, 0.9876, 0.1359, 0.9505, 0.1009, 0.9505, 0.06593, 0.9876, 0.06593, 0.9876, 0.1009, 0.8765, 0.1359, 0.8765, 0.1009, 0.9135, 0.1009, 0.9135, 0.1359, 0.9135, 0.1359, 0.9135, 0.1009, 0.9505, 0.1009, 0.9505, 0.1359, 0.8765, 0.1009, 0.8765, 0.06593, 0.9135, 0.06593, 0.9135, 0.1009, 0.9135, 0.1009, 0.9135, 0.06593, 0.9505, 0.06593, 0.9505, 0.1009, 0.8765, 0.06593, 0.8765, 0.03095, 0.9135, 0.03095, 0.9135, 0.06593, 0.9135, 0.06593, 0.9135, 0.03095, 0.9505, 0.03095, 0.9505, 0.06593, 0.284, 0.787, 0.284, 0.823, 0.247, 0.823, 0.247, 0.787, 0.284, 0.823, 0.284, 0.859, 0.247, 0.859, 0.247, 0.823, 0.3581, 0.787, 0.3581, 0.823, 0.321, 0.823, 0.321, 0.787, 0.321, 0.787, 0.321, 0.823, 0.284, 0.823, 0.284, 0.787, 0.3581, 0.823, 0.3581, 0.859, 0.321, 0.859, 0.321, 0.823, 0.321, 0.823, 0.321, 0.859, 0.284, 0.859, 0.284, 0.823, 0.3581, 0.859, 0.3581, 0.895, 0.321, 0.895, 0.321, 0.859, 0.321, 0.859, 0.321, 0.895, 0.284, 0.895, 0.284, 0.859, 0.04124, 0.787, 0.04124, 0.823, 9.481e-05, 0.823, 9.48e-05, 0.787, 0.04124, 0.823, 0.04124, 0.859, 9.482e-05, 0.859, 9.481e-05, 0.823, 0.1235, 0.787, 0.1235, 0.823, 0.08238, 0.823, 0.08238, 0.787, 0.08238, 0.787, 0.08238, 0.823, 0.04124, 0.823, 0.04124, 0.787, 0.1235, 0.823, 0.1235, 0.859, 0.08238, 0.859, 0.08238, 0.823, 0.08238, 0.823, 0.08238, 0.859, 0.04124, 0.859, 0.04124, 0.823, 0.1235, 0.859, 0.1235, 0.895, 0.08238, 0.895, 0.08238, 0.859, 0.08238, 0.859, 0.08238, 0.895, 0.04124, 0.895, 0.04124, 0.859])
me_plane_013.use_remesh_fix_poles = True
me_plane_013.use_remesh_preserve_attributes = False
me_plane_013.use_mirror_vertex_groups = False
me_plane_013.update()

# ---- objects
ob_kitchen_ground = bpy.data.objects.new('Kitchen_Ground', me_plane_013)

# ---- transforms, parenting, visibility, modifiers, constraints
ob_kitchen_ground.location = (0.0, -1e-05, 0.0)
ob_kitchen_ground.lineart.crease_threshold = 0.0

# ---- collection membership
scene.collection.objects.link(ob_kitchen_ground)

# ---- scene / render settings (as saved in the file)
scene.frame_start = 1; scene.frame_end = 250; scene.frame_set(1)
scene.render.engine = 'BLENDER_EEVEE_NEXT'
scene.cycles.use_denoising = False
scene.cycles.samples = 128
scene.cycles.sampling_pattern = 'TABULATED_SOBOL'
scene.cycles.use_adaptive_sampling = False
scene.cycles.use_light_tree = False
scene.eevee.taa_samples = 128
scene.eevee.use_gtao = True
scene.eevee.gtao_distance = 0.5
scene.eevee.use_raytracing = True
scene.view_settings.view_transform = 'Filmic'
bpy.context.view_layer.update()

# ---- added for rendering (the .blend has no active camera and no usable light): camera, sun
cam_auto = bpy.data.cameras.new('AutoCamera')
cam_auto.lens = 50.0
cam_auto.sensor_width = 36.0
cam_auto.clip_end = 1000.0
ob_auto_camera = bpy.data.objects.new('AutoCamera', cam_auto)
scene.collection.objects.link(ob_auto_camera)
ob_auto_camera.location = (4.96643, -6.05972, 4.02314)
ob_auto_camera.rotation_euler = (1.09748, -7.21219e-08, 0.694738)
scene.camera = ob_auto_camera
light_auto_sun = bpy.data.lights.new('AutoSun', 'SUN')
light_auto_sun.energy = 3.0
light_auto_sun.angle = 0.0523599
ob_auto_sun = bpy.data.objects.new('AutoSun', light_auto_sun)
scene.collection.objects.link(ob_auto_sun)
ob_auto_sun.rotation_euler = (0.872665, 0.174533, 0.523599)
bpy.context.view_layer.update()
